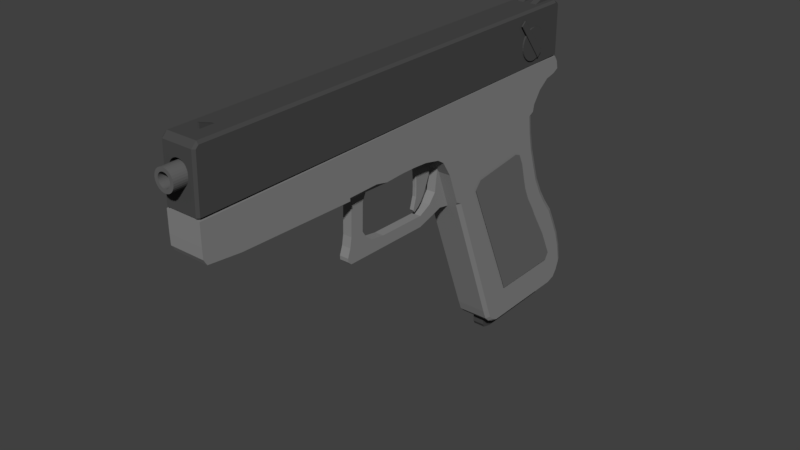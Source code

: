 # Source: Glock-18.blend  (saved by Blender 2.79.0; exported with 4.5.12 LTS)
import bpy
from mathutils import Matrix  # noqa: F401  (used for matrix-valued properties, if any)

bpy.ops.wm.read_factory_settings(use_empty=True)
scene = bpy.context.scene
scene.name = 'Scene'

# ---- collections
col_collection_1 = bpy.data.collections.new('Collection 1'); scene.collection.children.link(col_collection_1)

# ---- materials (node trees are filled in below, after node groups)
mat_material_006 = bpy.data.materials.new('Material.006')
mat_material_006.alpha_threshold = 0.0
mat_material_006.diffuse_color = (0.233, 0.233, 0.233, 1.0)
mat_material_006.roughness = 0.5
mat_material_005 = bpy.data.materials.new('Material.005')
mat_material_005.alpha_threshold = 0.0
mat_material_005.diffuse_color = (0.06372, 0.06372, 0.06372, 1.0)
mat_material_005.roughness = 0.5
mat_material_001 = bpy.data.materials.new('Material.001')
mat_material_001.alpha_threshold = 0.0
mat_material_001.diffuse_color = (0.1473, 0.1473, 0.1473, 1.0)
mat_material_001.roughness = 0.5
mat_material_004 = bpy.data.materials.new('Material.004')
mat_material_004.alpha_threshold = 0.0
mat_material_004.diffuse_color = (0.1237, 0.1237, 0.1237, 1.0)
mat_material_004.roughness = 0.5
mat_material_002 = bpy.data.materials.new('Material.002')
mat_material_002.alpha_threshold = 0.0
mat_material_002.diffuse_color = (0.06681, 0.06681, 0.06681, 1.0)
mat_material_002.roughness = 0.5
mat_material_003 = bpy.data.materials.new('Material.003')
mat_material_003.alpha_threshold = 0.0
mat_material_003.diffuse_color = (0.2396, 0.2396, 0.2396, 1.0)
mat_material_003.roughness = 0.5

# ---- material node trees

# ---- world
world_world = bpy.data.worlds.new('World'); scene.world = world_world
world_world.color = (0.05088, 0.05088, 0.05088)
world_world.use_sun_shadow = False
world_world.sun_shadow_jitter_overblur = 0.0
world_world.cycles.sampling_method = 'MANUAL'

# ---- meshes
me_cube_006 = bpy.data.meshes.new('Cube.006')
me_cube_006.from_pydata([(-0.2114, 0.9276, 0.2746), (-0.2114, 0.1059, 0.6707), (-0.2114, 0.1145, 1.551), (-0.2114, 1.617, 1.017), (0.2114, 0.1059, 0.6707), (0.2114, 0.9276, 0.2746), (0.2114, 1.617, 1.017), (0.2114, 0.1145, 1.551), (-0.2114, 0.9396, -0.5029), (-0.2114, 0.2557, -0.1154), (0.2114, 0.2557, -0.1154), (0.2114, 0.9396, -0.5029), (-0.2114, 0.7306, -1.405), (-0.2114, 0.1931, -1.052), (0.2114, 0.1931, -1.052), (0.2114, 0.7306, -1.405), (-0.2114, 0.5054, -2.175), (-0.2114, 0.08845, -1.83), (0.2114, 0.08845, -1.83), (0.2114, 0.5054, -2.175), (-0.2114, 0.1463, -3.001), (-0.2114, -0.107, -2.7), (0.2114, -0.107, -2.7), (0.2114, 0.1463, -3.001), (-0.2114, -0.05773, -3.302), (-0.2114, -0.2593, -3.009), (0.2114, -0.2593, -3.009), (0.2114, -0.05773, -3.302), (-0.2114, -0.5607, -3.906), (-0.2114, -0.6503, -3.794), (0.2114, -0.6503, -3.794), (0.2114, -0.5607, -3.906), (-0.2114, -0.6451, 1.033), (-0.1642, -0.7158, 1.067), (-0.2114, -1.133, 1.667), (-0.1642, -1.181, 1.672), (-0.1642, 1.749, -0.1216), (-0.2114, 1.703, -0.09905), (-0.1642, 2.163, 0.1474), (-0.2114, 2.139, 0.185), (0.1642, -0.7158, 1.067), (0.2114, -0.6451, 1.033), (0.1642, -1.181, 1.672), (0.2114, -1.133, 1.667), (0.2114, 1.703, -0.09905), (0.1642, 1.749, -0.1216), (0.2114, 2.139, 0.185), (0.1642, 2.163, 0.1474), (-0.2114, -0.3547, 0.2305), (-0.1642, -0.4282, 0.2721), (-0.1642, 1.624, -0.8905), (-0.2114, 1.577, -0.8643), (0.1642, -0.4282, 0.2721), (0.2114, -0.3547, 0.2305), (0.2114, 1.577, -0.8643), (0.1642, 1.624, -0.8905), (-0.2114, -0.2703, -0.7472), (-0.1642, -0.3444, -0.6985), (-0.1642, 1.268, -1.758), (-0.2114, 1.223, -1.728), (0.1642, -0.3444, -0.6985), (0.2114, -0.2703, -0.7472), (0.2114, 1.223, -1.728), (0.1642, 1.268, -1.758), (-0.2114, -0.2542, -1.547), (-0.1642, -0.3285, -1.486), (-0.1642, 0.9223, -2.519), (-0.2114, 0.88, -2.484), (0.1642, -0.3285, -1.486), (0.2114, -0.2542, -1.547), (0.2114, 0.88, -2.484), (0.1642, 0.9223, -2.519), (-0.2114, -0.2869, -2.486), (-0.1642, -0.3603, -2.398), (-0.1642, 0.3995, -3.303), (-0.2114, 0.363, -3.259), (0.1642, -0.3603, -2.398), (0.2114, -0.2869, -2.486), (0.2114, 0.363, -3.259), (0.1642, 0.3995, -3.303), (-0.2114, -0.3918, -2.817), (-0.1642, -0.461, -2.717), (-0.1642, 0.1439, -3.595), (-0.2114, 0.111, -3.547), (0.1642, -0.461, -2.717), (0.2114, -0.3918, -2.817), (0.2114, 0.111, -3.547), (0.1642, 0.1439, -3.595), (-0.1642, -0.74, -3.682), (-0.2114, -0.6678, -3.773), (-0.2114, -0.5073, -3.973), (-0.1642, -0.471, -4.018), (0.2114, -0.6678, -3.773), (0.1642, -0.74, -3.682), (0.1642, -0.471, -4.018), (0.2114, -0.5073, -3.973)], [], [(46, 47, 38, 39, 3, 6), (36, 45, 55, 50), (4, 41, 53, 10), (40, 33, 49, 52), (0, 37, 51, 8), (36, 38, 47, 45), (50, 55, 63, 58), (0, 3, 39, 37), (44, 46, 6, 5), (32, 1, 9, 48), (62, 15, 19, 70), (8, 51, 59, 12), (54, 11, 15, 62), (10, 53, 61, 14), (70, 19, 23, 78), (14, 61, 69, 18), (58, 63, 71, 66), (12, 59, 67, 16), (74, 79, 87, 82), (18, 69, 77, 22), (66, 71, 79, 74), (16, 67, 75, 20), (86, 27, 31, 95), (20, 75, 83, 24), (78, 23, 27, 86), (22, 77, 85, 26), (90, 91, 94, 95, 31, 28), (26, 85, 92, 30), (82, 87, 94, 91), (24, 83, 90, 28), (84, 81, 88, 93), (25, 24, 28, 29), (28, 31, 30, 29), (76, 73, 81, 84), (21, 20, 24, 25), (80, 25, 29, 89), (23, 22, 26, 27), (29, 30, 92, 93, 88, 89), (27, 26, 30, 31), (68, 65, 73, 76), (17, 16, 20, 21), (60, 57, 65, 68), (13, 12, 16, 17), (72, 21, 25, 80), (19, 18, 22, 23), (52, 49, 57, 60), (9, 8, 12, 13), (56, 13, 17, 64), (11, 10, 14, 15), (64, 17, 21, 72), (15, 14, 18, 19), (48, 9, 13, 56), (5, 4, 10, 11), (7, 2, 34, 35, 42, 43), (1, 0, 8, 9), (4, 7, 43, 41), (6, 3, 2, 7), (44, 5, 11, 54), (5, 6, 7, 4), (40, 42, 35, 33), (1, 2, 3, 0), (33, 35, 34, 32), (38, 36, 37, 39), (46, 44, 45, 47), (42, 40, 41, 43), (44, 54, 55, 45), (51, 37, 36, 50), (49, 33, 32, 48), (40, 52, 53, 41), (48, 56, 57, 49), (61, 53, 52, 60), (54, 62, 63, 55), (59, 51, 50, 58), (60, 68, 69, 61), (71, 63, 62, 70), (58, 66, 67, 59), (65, 57, 56, 64), (68, 76, 77, 69), (79, 71, 70, 78), (66, 74, 75, 67), (73, 65, 64, 72), (72, 80, 81, 73), (85, 77, 76, 84), (78, 86, 87, 79), (83, 75, 74, 82), (84, 93, 92, 85), (94, 87, 86, 95), (82, 91, 90, 83), (88, 81, 80, 89), (32, 34, 2, 1)])
me_cube_006.materials.append(mat_material_006)
me_cube_006.use_remesh_preserve_volume = False
me_cube_006.use_remesh_preserve_attributes = False
me_cube_006.use_mirror_vertex_groups = False
me_cube_006.update()
me_cube_003 = bpy.data.meshes.new('Cube.003')
me_cube_003.from_pydata([(-0.987, -0.775, -1.081), (-0.987, -0.9596, -1.031), (-0.987, 0.8904, -1.058), (-0.987, 0.9654, -1.002), (-0.7483, -0.775, -1.081), (-0.7483, -0.9596, -1.031), (-0.7483, 0.8904, -1.058), (-0.7483, 0.9654, -1.002), (-0.987, -0.9953, -0.9613), (-0.987, 0.9528, -0.9325), (-0.7483, -0.9953, -0.9613), (-0.7483, 0.9528, -0.9325), (-0.987, -0.997, -0.8404), (-0.987, 0.9049, -0.8115), (-0.7483, -0.997, -0.8404), (-0.7483, 0.9049, -0.8115), (-0.987, -0.998, -0.7777), (-0.987, 0.8405, -0.772), (-0.7483, -0.998, -0.7777), (-0.7483, 0.8405, -0.772), (-0.987, -0.999, -0.4546), (-0.987, 0.8395, -0.4488), (-0.7483, -0.999, -0.4546), (-0.7483, 0.8395, -0.4488), (-0.987, -2.117, 3.335), (-0.987, -0.6522, 3.614), (-0.7483, -2.117, 3.335), (-0.7483, -0.6522, 3.614)], [], [(0, 1, 3, 2), (2, 3, 7, 6), (6, 7, 5, 4), (4, 5, 1, 0), (2, 6, 4, 0), (3, 1, 8, 9), (8, 10, 14, 12), (1, 5, 10, 8), (7, 3, 9, 11), (5, 7, 11, 10), (14, 15, 19, 18), (11, 9, 13, 15), (10, 11, 15, 14), (9, 8, 12, 13), (16, 18, 22, 20), (13, 12, 16, 17), (12, 14, 18, 16), (15, 13, 17, 19), (23, 21, 25, 27), (19, 17, 21, 23), (18, 19, 23, 22), (17, 16, 20, 21), (27, 25, 24, 26), (22, 23, 27, 26), (21, 20, 24, 25), (20, 22, 26, 24)])
me_cube_003.materials.append(mat_material_005)
me_cube_003.use_remesh_preserve_volume = False
me_cube_003.use_remesh_preserve_attributes = False
me_cube_003.use_mirror_vertex_groups = False
me_cube_003.update()
me_cylinder_001 = bpy.data.meshes.new('Cylinder.001')
me_cylinder_001.from_pydata([(2.698, -2.338, 0.3701), (2.623, -2.15, 0.3701), (4.184, -2.327, 0.3701), (4.271, -2.19, 0.3701), (1.629, 0.1861, 0.3701), (3.012, 0.4284, 0.3701), (4.126, -1.89, 0.3701), (4.0, -1.628, 0.3701), (3.84, -1.372, 0.3701), (3.679, -1.11, 0.3701), (3.565, -0.8999, 0.3701), (3.393, -0.6265, 0.3701), (3.273, -0.3589, 0.3701), (3.193, -0.07976, 0.3701), (3.119, 0.2052, 0.3701), (1.714, -0.01303, 0.3701), (1.813, -0.2466, 0.3701), (1.912, -0.4802, 0.3701), (2.012, -0.7137, 0.3701), (2.111, -0.9473, 0.3701), (2.211, -1.181, 0.3701), (2.31, -1.414, 0.3701), (2.409, -1.648, 0.3701), (2.509, -1.882, 0.3701), (1.768, 0.3467, 0.3701), (2.885, 0.4793, 0.3701), (2.698, -2.338, -0.4084), (2.623, -2.15, -0.4084), (4.184, -2.327, -0.4084), (4.271, -2.19, -0.4084), (1.629, 0.1861, -0.4084), (3.012, 0.4284, -0.4084), (4.126, -1.89, -0.4084), (4.0, -1.628, -0.4084), (3.84, -1.372, -0.4084), (3.679, -1.11, -0.4084), (3.565, -0.8999, -0.4084), (3.393, -0.6265, -0.4084), (3.273, -0.3589, -0.4084), (3.193, -0.07976, -0.4084), (3.119, 0.2052, -0.4084), (1.714, -0.01303, -0.4084), (1.813, -0.2466, -0.4084), (1.912, -0.4802, -0.4084), (2.012, -0.7137, -0.4084), (2.111, -0.9473, -0.4084), (2.211, -1.181, -0.4084), (2.31, -1.414, -0.4084), (2.409, -1.648, -0.4084), (2.509, -1.882, -0.4084), (1.768, 0.3467, -0.4084), (2.885, 0.4793, -0.4084)], [], [(2, 3, 1, 0), (15, 14, 5, 4), (1, 3, 6, 23), (23, 6, 7, 22), (22, 7, 8, 21), (21, 8, 9, 20), (20, 9, 10, 19), (19, 10, 11, 18), (18, 11, 12, 17), (17, 12, 13, 16), (16, 13, 14, 15), (4, 5, 25, 24), (28, 29, 27, 26), (41, 40, 31, 30), (27, 29, 32, 49), (49, 32, 33, 48), (48, 33, 34, 47), (47, 34, 35, 46), (46, 35, 36, 45), (45, 36, 37, 44), (44, 37, 38, 43), (43, 38, 39, 42), (42, 39, 40, 41), (30, 31, 51, 50)])
me_cylinder_001.materials.append(mat_material_001)
me_cylinder_001.use_remesh_preserve_volume = False
me_cylinder_001.use_remesh_preserve_attributes = False
me_cylinder_001.use_mirror_vertex_groups = False
me_cylinder_001.update()
me_cylinder = bpy.data.meshes.new('Cylinder')
me_cylinder.from_pydata([(0.0, 1.0, -1.0), (0.0, 1.0, 30.83), (0.1951, 0.9808, -1.0), (0.1951, 0.9808, 30.83), (0.3827, 0.9239, -1.0), (0.3827, 0.9239, 30.83), (0.5556, 0.8315, -1.0), (0.5556, 0.8315, 30.83), (0.7071, 0.7071, -1.0), (0.7071, 0.7071, 30.83), (0.8315, 0.5556, -1.0), (0.8315, 0.5556, 30.83), (0.9239, 0.3827, -1.0), (0.9239, 0.3827, 30.83), (0.9808, 0.1951, -1.0), (0.9808, 0.1951, 30.83), (1.0, 7.55e-08, -1.0), (1.0, 1.465e-05, 30.83), (0.9808, -0.1951, -1.0), (0.9808, -0.1951, 1.0), (0.9239, -0.3827, -1.0), (0.9239, -0.3827, 1.0), (0.8315, -0.5556, -1.0), (0.8315, -0.5556, 1.0), (0.7071, -0.7071, -1.0), (0.7071, -0.7071, 1.0), (0.5556, -0.8315, -1.0), (0.5556, -0.8315, 1.0), (0.3827, -0.9239, -1.0), (0.3827, -0.9239, 1.0), (0.1951, -0.9808, -1.0), (0.1951, -0.9808, 1.0), (-3.258e-07, -1.0, -1.0), (-3.258e-07, -1.0, 1.0), (-0.1951, -0.9808, -1.0), (-0.1951, -0.9808, 1.0), (-0.3827, -0.9239, -1.0), (-0.3827, -0.9239, 1.0), (-0.5556, -0.8315, -1.0), (-0.5556, -0.8315, 1.0), (-0.7071, -0.7071, -1.0), (-0.7071, -0.7071, 1.0), (-0.8315, -0.5556, -1.0), (-0.8315, -0.5556, 1.0), (-0.9239, -0.3827, -1.0), (-0.9239, -0.3827, 1.0), (-0.9808, -0.1951, -1.0), (-0.9808, -0.1951, 1.0), (-1.0, 9.656e-07, -1.0), (-1.0, 1.554e-05, 30.83), (-0.9808, 0.1951, -1.0), (-0.9808, 0.1951, 30.83), (-0.9239, 0.3827, -1.0), (-0.9239, 0.3827, 30.83), (-0.8315, 0.5556, -1.0), (-0.8315, 0.5556, 30.83), (-0.7071, 0.7071, -1.0), (-0.7071, 0.7071, 30.83), (-0.5556, 0.8315, -1.0), (-0.5556, 0.8315, 30.83), (-0.3827, 0.9239, -1.0), (-0.3827, 0.9239, 30.83), (-0.1951, 0.9808, -1.0), (-0.1951, 0.9808, 30.83), (4.214e-08, 0.6451, -1.0), (0.1259, 0.6327, -1.0), (0.2469, 0.596, -1.0), (0.3584, 0.5364, -1.0), (0.4562, 0.4562, -1.0), (0.5364, 0.3584, -1.0), (0.596, 0.2469, -1.0), (0.6327, 0.1259, -1.0), (0.6451, 1.498e-07, -1.0), (0.6327, -0.1259, -1.0), (0.596, -0.2469, -1.0), (0.5364, -0.3584, -1.0), (0.4562, -0.4562, -1.0), (0.3584, -0.5364, -1.0), (0.2469, -0.596, -1.0), (0.1259, -0.6327, -1.0), (-1.681e-07, -0.6451, -1.0), (-0.1259, -0.6327, -1.0), (-0.2469, -0.596, -1.0), (-0.3584, -0.5364, -1.0), (-0.4562, -0.4562, -1.0), (-0.5364, -0.3584, -1.0), (-0.596, -0.2469, -1.0), (-0.6327, -0.1259, -1.0), (-0.6451, 7.241e-07, -1.0), (-0.6327, 0.1259, -1.0), (-0.596, 0.2469, -1.0), (-0.5364, 0.3584, -1.0), (-0.4562, 0.4562, -1.0), (-0.3584, 0.5364, -1.0), (-0.2469, 0.596, -1.0), (-0.1259, 0.6327, -1.0), (8.615e-06, 0.6451, 33.28), (0.1259, 0.6327, 33.28), (0.2469, 0.596, 33.28), (0.3584, 0.5364, 33.28), (0.4562, 0.4562, 33.28), (0.5364, 0.3584, 33.28), (0.596, 0.2469, 33.28), (0.6327, 0.1259, 33.28), (0.6451, 1.498e-07, 33.28), (0.6327, -0.1259, 33.28), (0.596, -0.2469, 33.28), (0.5364, -0.3584, 33.28), (0.4562, -0.4562, 33.28), (0.3584, -0.5364, 33.28), (0.2469, -0.596, 33.28), (0.1259, -0.6327, 33.28), (8.405e-06, -0.6451, 33.28), (-0.1258, -0.6327, 33.28), (-0.2469, -0.596, 33.28), (-0.3584, -0.5364, 33.28), (-0.4562, -0.4562, 33.28), (-0.5364, -0.3584, 33.28), (-0.596, -0.2469, 33.28), (-0.6327, -0.1259, 33.28), (-0.6451, 7.241e-07, 33.28), (-0.6327, 0.1259, 33.28), (-0.596, 0.2469, 33.28), (-0.5364, 0.3584, 33.28), (-0.4562, 0.4562, 33.28), (-0.3584, 0.5364, 33.28), (-0.2469, 0.596, 33.28), (-0.1258, 0.6327, 33.28)], [], [(0, 1, 3, 2), (2, 3, 5, 4), (4, 5, 7, 6), (6, 7, 9, 8), (8, 9, 11, 10), (10, 11, 13, 12), (12, 13, 15, 14), (14, 15, 17, 16), (16, 17, 19, 18), (18, 19, 21, 20), (20, 21, 23, 22), (22, 23, 25, 24), (24, 25, 27, 26), (26, 27, 29, 28), (28, 29, 31, 30), (30, 31, 33, 32), (32, 33, 35, 34), (34, 35, 37, 36), (36, 37, 39, 38), (38, 39, 41, 40), (40, 41, 43, 42), (42, 43, 45, 44), (44, 45, 47, 46), (46, 47, 49, 48), (48, 49, 51, 50), (50, 51, 53, 52), (52, 53, 55, 54), (54, 55, 57, 56), (56, 57, 59, 58), (58, 59, 61, 60), (3, 1, 63, 61, 59, 57, 55, 53, 51, 49, 47, 45, 43, 41, 39, 37, 35, 33, 31, 29, 27, 25, 23, 21, 19, 17, 15, 13, 11, 9, 7, 5), (60, 61, 63, 62), (62, 63, 1, 0), (18, 20, 74, 73), (89, 90, 122, 121), (36, 38, 83, 82), (54, 56, 92, 91), (10, 12, 70, 69), (28, 30, 79, 78), (46, 48, 88, 87), (2, 4, 66, 65), (20, 22, 75, 74), (38, 40, 84, 83), (56, 58, 93, 92), (12, 14, 71, 70), (30, 32, 80, 79), (48, 50, 89, 88), (4, 6, 67, 66), (22, 24, 76, 75), (40, 42, 85, 84), (58, 60, 94, 93), (14, 16, 72, 71), (32, 34, 81, 80), (50, 52, 90, 89), (6, 8, 68, 67), (24, 26, 77, 76), (42, 44, 86, 85), (60, 62, 95, 94), (16, 18, 73, 72), (34, 36, 82, 81), (52, 54, 91, 90), (8, 10, 69, 68), (26, 28, 78, 77), (44, 46, 87, 86), (0, 2, 65, 64), (62, 0, 64, 95), (96, 97, 98, 99, 100, 101, 102, 103, 104, 105, 106, 107, 108, 109, 110, 111, 112, 113, 114, 115, 116, 117, 118, 119, 120, 121, 122, 123, 124, 125, 126, 127), (76, 77, 109, 108), (90, 91, 123, 122), (77, 78, 110, 109), (64, 65, 97, 96), (91, 92, 124, 123), (78, 79, 111, 110), (65, 66, 98, 97), (92, 93, 125, 124), (79, 80, 112, 111), (66, 67, 99, 98), (93, 94, 126, 125), (80, 81, 113, 112), (67, 68, 100, 99), (94, 95, 127, 126), (81, 82, 114, 113), (68, 69, 101, 100), (95, 64, 96, 127), (82, 83, 115, 114), (69, 70, 102, 101), (83, 84, 116, 115), (70, 71, 103, 102), (84, 85, 117, 116), (71, 72, 104, 103), (85, 86, 118, 117), (72, 73, 105, 104), (86, 87, 119, 118), (73, 74, 106, 105), (87, 88, 120, 119), (74, 75, 107, 106), (88, 89, 121, 120), (75, 76, 108, 107)])
me_cylinder.materials.append(mat_material_004)
me_cylinder.use_remesh_preserve_volume = False
me_cylinder.use_remesh_preserve_attributes = False
me_cylinder.use_mirror_vertex_groups = False
me_cylinder.update()
me_cube_002 = bpy.data.meshes.new('Cube.002')
me_cube_002.from_pydata([(0.1947, 1.038, -0.4519), (0.1909, 1.038, -0.4139), (0.1799, 1.038, -0.3774), (0.1619, 1.038, -0.3437), (0.1377, 1.038, -0.3142), (0.1082, 1.038, -0.29), (0.0745, 1.038, -0.272), (0.03798, 1.038, -0.2609), (-4.602e-08, 1.038, -0.2572), (-0.03798, -4.768, -0.2609), (-0.0745, -4.768, -0.272), (-0.1082, -4.768, -0.29), (-0.1377, -4.768, -0.3142), (-0.1619, -4.768, -0.3437), (-0.1799, -4.768, -0.3774), (-0.1909, -4.768, -0.4139), (-0.1947, -4.768, -0.4519), (-0.1909, -4.768, -0.4898), (-0.1799, -4.768, -0.5264), (-0.1619, -4.768, -0.56), (-0.1377, -4.768, -0.5895), (-0.1082, -4.768, -0.6137), (-0.0745, -4.768, -0.6317), (-0.03798, -4.768, -0.6428), (9.786e-08, 1.038, -0.6465), (0.03798, 1.038, -0.6428), (0.0745, 1.038, -0.6317), (0.1082, 1.038, -0.6137), (0.1377, 1.038, -0.5895), (0.1619, 1.038, -0.56), (0.1799, 1.038, -0.5264), (0.1909, 1.038, -0.4898), (-0.3374, -4.853, -1.069), (-0.3374, 3.809, -1.0), (0.3374, -4.853, -1.069), (0.3374, 3.809, -1.0), (-0.03798, -4.926, -0.2609), (-0.1082, -4.927, -0.29), (-0.0745, -4.927, -0.272), (-0.1799, -4.934, -0.5264), (-0.1082, -4.937, -0.6137), (-0.1619, -4.935, -0.56), (-0.1909, -4.933, -0.4898), (-0.1799, -4.93, -0.3774), (-0.1909, -4.931, -0.4139), (-0.0745, -4.937, -0.6317), (-0.1377, -4.928, -0.3142), (-0.1619, -4.929, -0.3437), (-0.1377, -4.936, -0.5895), (-0.03798, -4.937, -0.6428), (1.372e-07, -4.926, -0.2572), (0.1082, -4.937, -0.6137), (0.0745, -4.937, -0.6317), (0.03798, -4.926, -0.2609), (2.814e-07, -4.938, -0.6465), (-0.1947, -4.932, -0.4519), (0.1377, -4.928, -0.3142), (0.1619, -4.929, -0.3437), (0.1909, -4.931, -0.4139), (0.1947, -4.932, -0.4519), (0.1082, -4.927, -0.29), (0.1799, -4.934, -0.5264), (0.1909, -4.933, -0.4898), (0.03798, -4.937, -0.6428), (0.1799, -4.93, -0.3774), (0.1377, -4.936, -0.5895), (0.0745, -4.927, -0.272), (0.1619, -4.935, -0.56), (-0.3153, 3.394, -0.5904), (0.3677, 3.394, -0.5904), (-0.3153, 3.387, -0.6519), (0.3677, 3.387, -0.6519), (-0.3153, 3.37, -0.7111), (0.3677, 3.37, -0.7111), (-0.3153, 3.34, -0.7656), (0.3677, 3.34, -0.7656), (-0.3153, 3.301, -0.8134), (0.3677, 3.301, -0.8134), (-0.3153, 3.253, -0.8526), (0.3677, 3.253, -0.8526), (-0.3153, 3.199, -0.8818), (0.3677, 3.199, -0.8818), (-0.3153, 3.14, -0.8997), (0.3677, 3.14, -0.8997), (-0.3153, 3.078, -0.9058), (0.3677, 3.078, -0.9058), (-0.3153, 3.017, -0.8997), (0.3677, 3.017, -0.8997), (-0.3153, 2.958, -0.8818), (0.3677, 2.958, -0.8818), (-0.3153, 2.903, -0.8526), (0.3677, 2.903, -0.8526), (-0.3153, 2.855, -0.8134), (0.3677, 2.855, -0.8134), (-0.3153, 2.816, -0.7656), (0.3677, 2.816, -0.7656), (-0.3153, 2.787, -0.7111), (0.3677, 2.787, -0.7111), (-0.3153, 2.769, -0.6519), (0.3677, 2.769, -0.6519), (-0.3153, 2.763, -0.5904), (0.3677, 2.763, -0.5904), (-0.3153, 2.769, -0.5289), (0.3677, 2.769, -0.5289), (-0.3153, 2.787, -0.4697), (0.3677, 2.787, -0.4697), (-0.3153, 2.816, -0.4152), (0.3677, 2.816, -0.4152), (-0.3153, 2.855, -0.3674), (0.3677, 2.855, -0.3674), (-0.3153, 2.903, -0.3282), (0.3677, 2.903, -0.3282), (-0.3153, 2.958, -0.2991), (0.3677, 2.958, -0.2991), (-0.3153, 3.017, -0.2811), (0.3677, 3.017, -0.2811), (-0.3153, 3.078, -0.2751), (0.3677, 3.078, -0.2751), (-0.3153, 3.14, -0.2811), (0.3677, 3.14, -0.2811), (-0.3153, 3.199, -0.2991), (0.3677, 3.199, -0.2991), (-0.3153, 3.253, -0.3282), (0.3677, 3.253, -0.3282), (-0.3153, 3.301, -0.3674), (0.3677, 3.301, -0.3674), (-0.3153, 3.34, -0.4152), (0.3677, 3.34, -0.4152), (-0.3153, 3.37, -0.4697), (0.3677, 3.37, -0.4697), (-0.3153, 3.387, -0.5289), (0.3677, 3.387, -0.5289), (0.3652, 3.22, -0.8744), (0.3652, 2.663, -0.1666), (0.3652, 3.323, -0.7742), (0.3652, 2.754, -0.08648), (0.3879, 3.22, -0.8744), (0.3879, 2.663, -0.1666), (0.3879, 3.323, -0.7742), (0.3879, 2.754, -0.08648), (0.2024, 3.809, -1.0), (0.06748, 3.809, -1.0), (-0.06748, 3.809, -1.0), (-0.2024, 3.809, -1.0), (-0.2024, 3.809, 0.05973), (-0.06748, 3.809, 0.05973), (0.06748, 3.809, 0.05973), (0.2024, 3.809, 0.05973), (-0.2024, -4.853, -1.069), (-0.06748, -4.853, -1.069), (0.06748, -4.853, -1.069), (0.2024, -4.853, -1.069), (0.2024, -4.825, 0.03665), (0.06748, -4.825, 0.03665), (-0.06748, -4.825, 0.03665), (-0.2024, -4.825, 0.03665), (-0.2024, -4.95, -1.067), (-0.06748, -4.95, -1.067), (0.06748, -4.95, -1.067), (0.2024, -4.95, -1.067), (0.2024, -4.921, -0.05775), (0.06748, -4.921, -0.05775), (-0.06748, -4.921, -0.05775), (-0.2024, -4.921, -0.05775), (0.2024, 3.934, -1.0), (0.06748, 3.934, -1.0), (-0.06748, 3.934, -1.0), (-0.2024, 3.934, -1.0), (-0.2024, 3.927, -0.01642), (-0.06748, 3.927, -0.01642), (0.06748, 3.927, -0.01642), (0.2024, 3.927, -0.01642), (-0.3374, 3.34, -1.004), (0.3374, 3.34, -1.004), (0.2024, 3.342, 0.05848), (0.06748, 3.342, 0.05848), (-0.06748, 3.342, 0.05848), (-0.2024, 3.342, 0.05848), (-0.2024, 3.34, -1.004), (-0.06748, 3.34, -1.004), (0.06748, 3.34, -1.004), (0.2024, 3.34, -1.004), (-0.2024, 3.809, 0.2259), (-0.06748, 3.809, 0.2259), (0.06748, 3.809, 0.2259), (0.2024, 3.809, 0.2259), (0.2024, 3.341, 0.05566), (0.06748, 3.341, 0.05566), (-0.06748, 3.341, 0.05566), (-0.2024, 3.341, 0.05566), (-0.3374, -4.555, -1.067), (0.2024, -4.527, 0.03745), (0.06748, -4.527, 0.03745), (-0.06748, -4.527, 0.03745), (-0.2024, -4.527, 0.03745), (-0.2024, -4.555, -1.067), (-0.06748, -4.555, -1.067), (0.06748, -4.555, -1.067), (0.2024, -4.555, -1.067), (0.3374, -4.555, -1.067), (0.3374, -4.29, -1.065), (-0.3374, -4.29, -1.065), (0.2024, -4.263, 0.03815), (0.06748, -4.263, 0.03815), (-0.06748, -4.263, 0.03815), (-0.2024, -4.263, 0.03815), (-0.2024, -4.29, -1.065), (-0.06748, -4.29, -1.065), (0.06748, -4.29, -1.065), (0.2024, -4.29, -1.065), (0.02249, 3.809, -1.0), (-0.02249, 3.809, -1.0), (-0.02249, 3.809, 0.05973), (0.02249, 3.809, 0.05973), (-0.02249, -4.853, -1.069), (0.02249, -4.853, -1.069), (0.02249, -4.825, 0.03665), (-0.02249, -4.825, 0.03665), (-0.02249, -4.95, -1.067), (0.02249, -4.95, -1.067), (0.02249, -4.921, -0.05775), (-0.02249, -4.921, -0.05775), (0.02249, 3.934, -1.0), (-0.02249, 3.934, -1.0), (-0.02249, 3.927, -0.01642), (0.02249, 3.927, -0.01642), (0.02249, 3.34, -1.004), (-0.02249, 3.34, -1.004), (-0.02249, 3.342, 0.05848), (0.02249, 3.342, 0.05848), (0.02249, -4.555, -1.067), (-0.02249, -4.555, -1.067), (-0.02249, -4.527, 0.03745), (0.02249, -4.527, 0.03745), (-0.02249, -4.263, 0.03815), (0.02249, -4.263, 0.03815), (0.02249, -4.29, -1.065), (-0.02249, -4.29, -1.065), (-0.02249, -4.527, 0.128), (0.02249, -4.527, 0.128), (-0.02249, -4.264, 0.03756), (0.02249, -4.264, 0.03756), (-0.2956, -4.825, 0.03665), (-0.3374, -4.826, -0.01116), (-0.2956, 3.809, 0.05973), (-0.3374, 3.809, 0.01192), (0.2956, -4.825, 0.03665), (0.3374, -4.826, -0.01116), (0.2956, 3.809, 0.05973), (0.3374, 3.809, 0.01192), (-0.2956, -4.95, -1.067), (-0.3374, -4.908, -1.068), (-0.2956, -4.921, -0.05775), (-0.3374, -4.879, -0.0634), (0.3374, -4.908, -1.068), (0.2956, -4.95, -1.067), (0.3374, -4.879, -0.0634), (0.2956, -4.921, -0.05775), (-0.3374, 3.892, -1.0), (-0.2956, 3.934, -1.0), (-0.3374, 3.885, -0.03725), (-0.2956, 3.927, -0.01642), (0.2956, 3.934, -1.0), (0.3374, 3.892, -1.0), (0.3374, 3.885, -0.03725), (0.2956, 3.927, -0.01642), (-0.3374, 3.342, 0.01067), (-0.2956, 3.342, 0.05848), (0.2956, 3.342, 0.05848), (0.3374, 3.342, 0.01067), (0.3374, -4.528, -0.01037), (0.2956, -4.527, 0.03745), (-0.2956, -4.527, 0.03745), (-0.3374, -4.528, -0.01037), (-0.3374, -4.264, -0.009661), (-0.2956, -4.263, 0.03815), (0.3374, -4.264, -0.009661), (0.2956, -4.263, 0.03815)], [], [(1, 2, 3, 4, 5, 6, 7, 8, 9, 10, 11, 12, 13, 14, 15, 16, 17, 18, 19, 20, 21, 22, 23, 24, 25, 26, 27, 28, 29, 30, 31, 0), (33, 245, 260, 258), (35, 249, 269, 173), (34, 247, 256, 254), (194, 272, 242, 155), (198, 199, 34, 151), (155, 242, 252, 163), (32, 148, 156, 250, 251), (259, 261, 168, 167), (144, 244, 267, 177), (246, 152, 160, 257), (35, 140, 164, 262, 263), (244, 144, 168, 261), (147, 248, 265, 171), (164, 171, 265, 262), (36, 9, 8, 50), (46, 12, 11, 37), (37, 11, 10, 38), (63, 25, 24, 54), (53, 7, 6, 66), (50, 8, 7, 53), (60, 5, 4, 56), (59, 0, 31, 62), (42, 17, 16, 55), (51, 27, 26, 52), (55, 16, 15, 44), (62, 31, 30, 61), (56, 4, 3, 57), (41, 19, 18, 39), (57, 3, 2, 64), (47, 13, 12, 46), (67, 29, 28, 65), (52, 26, 25, 63), (43, 14, 13, 47), (48, 20, 19, 41), (45, 22, 21, 40), (66, 6, 5, 60), (58, 1, 0, 59), (54, 24, 23, 49), (38, 10, 9, 36), (39, 18, 17, 42), (61, 30, 29, 67), (64, 2, 1, 58), (44, 15, 14, 43), (49, 23, 22, 45), (65, 28, 27, 51), (151, 34, 254, 255, 159), (40, 21, 20, 48), (68, 69, 71, 70), (70, 71, 73, 72), (72, 73, 75, 74), (74, 75, 77, 76), (76, 77, 79, 78), (78, 79, 81, 80), (80, 81, 83, 82), (82, 83, 85, 84), (84, 85, 87, 86), (86, 87, 89, 88), (88, 89, 91, 90), (90, 91, 93, 92), (92, 93, 95, 94), (94, 95, 97, 96), (96, 97, 99, 98), (98, 99, 101, 100), (100, 101, 103, 102), (102, 103, 105, 104), (104, 105, 107, 106), (106, 107, 109, 108), (108, 109, 111, 110), (110, 111, 113, 112), (112, 113, 115, 114), (114, 115, 117, 116), (116, 117, 119, 118), (118, 119, 121, 120), (120, 121, 123, 122), (122, 123, 125, 124), (124, 125, 127, 126), (126, 127, 129, 128), (71, 69, 131, 129, 127, 125, 123, 121, 119, 117, 115, 113, 111, 109, 107, 105, 103, 101, 99, 97, 95, 93, 91, 89, 87, 85, 83, 81, 79, 77, 75, 73), (128, 129, 131, 130), (130, 131, 69, 68), (68, 70, 72, 74, 76, 78, 80, 82, 84, 86, 88, 90, 92, 94, 96, 98, 100, 102, 104, 106, 108, 110, 112, 114, 116, 118, 120, 122, 124, 126, 128, 130), (132, 133, 135, 134), (134, 135, 139, 138), (138, 139, 137, 136), (136, 137, 133, 132), (134, 138, 136, 132), (139, 135, 133, 137), (177, 267, 275, 205), (140, 141, 165, 164), (211, 142, 166, 223), (142, 143, 167, 166), (143, 33, 258, 259, 167), (167, 168, 169, 166), (222, 225, 170, 165), (165, 170, 171, 164), (248, 147, 174, 268), (152, 153, 161, 160), (217, 154, 162, 221), (154, 155, 163, 162), (252, 55, 44, 43, 47, 46, 37, 38, 36, 50, 53, 66, 60, 56, 57, 64, 58, 59, 257, 160, 161, 220, 221, 162, 163), (148, 149, 157, 156), (215, 150, 158, 219), (150, 151, 159, 158), (199, 270, 247, 34), (191, 192, 153, 152), (232, 193, 154, 217), (193, 194, 155, 154), (190, 195, 148, 32), (195, 196, 149, 148), (230, 197, 150, 215), (197, 198, 151, 150), (271, 191, 152, 246), (144, 145, 169, 168), (213, 146, 170, 225), (146, 147, 171, 170), (141, 140, 181, 180), (210, 141, 180, 226), (143, 142, 179, 178), (33, 143, 178, 172), (144, 177, 189, 182), (212, 145, 176, 228), (175, 174, 186, 187), (249, 35, 263, 264), (172, 266, 245, 33), (140, 35, 173, 181), (255, 257, 59, 62, 61, 67, 65, 51, 52, 63, 54, 49, 45, 40, 48, 41, 39, 42, 55, 252, 250, 156, 157, 218, 219, 158, 159), (268, 174, 202, 277), (183, 182, 189, 188), (185, 184, 187, 186), (177, 176, 188, 189), (146, 175, 187, 184), (176, 145, 183, 188), (174, 147, 185, 186), (147, 146, 184, 185), (145, 144, 182, 183), (243, 32, 251, 253), (208, 209, 198, 197), (236, 208, 197, 230), (206, 207, 196, 195), (201, 206, 195, 190), (204, 205, 194, 193), (234, 204, 193, 232), (202, 203, 192, 191), (190, 273, 274, 201), (209, 200, 199, 198), (277, 202, 191, 271), (200, 276, 270, 199), (181, 173, 200, 209), (201, 274, 266, 172), (173, 269, 276, 200), (174, 175, 203, 202), (228, 176, 204, 234), (176, 177, 205, 204), (172, 178, 206, 201), (178, 179, 207, 206), (226, 180, 208, 236), (180, 181, 209, 208), (205, 275, 272, 194), (179, 227, 237, 207), (227, 226, 236, 237), (175, 229, 235, 203), (229, 228, 234, 235), (203, 235, 233, 192), (235, 234, 240, 241), (207, 237, 231, 196), (237, 236, 230, 231), (146, 213, 229, 175), (213, 212, 228, 229), (142, 211, 227, 179), (211, 210, 226, 227), (145, 212, 224, 169), (212, 213, 225, 224), (196, 231, 214, 149), (231, 230, 215, 214), (192, 233, 216, 153), (233, 232, 217, 216), (149, 214, 218, 157), (214, 215, 219, 218), (153, 216, 220, 161), (216, 217, 221, 220), (166, 169, 224, 223), (223, 224, 225, 222), (141, 210, 222, 165), (210, 211, 223, 222), (241, 240, 238, 239), (232, 233, 239, 238), (233, 235, 241, 239), (234, 232, 238, 240), (267, 244, 245, 266), (271, 246, 247, 270), (250, 252, 253, 251), (257, 255, 254, 256), (252, 242, 243, 253), (256, 247, 246, 257), (261, 259, 258, 260), (264, 263, 262, 265), (249, 264, 265, 248), (260, 245, 244, 261), (275, 267, 266, 274), (248, 268, 269, 249), (277, 271, 270, 276), (242, 272, 273, 243), (272, 275, 274, 273), (268, 277, 276, 269), (32, 243, 273, 190)])
me_cube_002.materials.append(mat_material_002)
me_cube_002.use_remesh_preserve_volume = False
me_cube_002.use_remesh_preserve_attributes = False
me_cube_002.use_mirror_vertex_groups = False
me_cube_002.update()
me_cube_001 = bpy.data.meshes.new('Cube.001')
me_cube_001.from_pydata([(-1.0, -3.716, 2.959), (1.0, -3.716, 2.959), (1.0, -3.157, 1.831), (1.0, -3.376, 2.426), (-1.0, -3.376, 2.426), (-1.0, -3.157, 1.831), (-1.0, -3.611, 4.783), (-1.0, 1.089, 4.827), (1.0, -3.611, 4.783), (1.0, 1.089, 4.827), (-1.0, 1.175, 3.41), (-1.0, 1.476, 3.836), (-1.0, 1.874, 4.128), (-1.0, 2.26, 4.213), (1.0, 2.26, 4.213), (1.0, 1.874, 4.128), (1.0, 1.476, 3.836), (1.0, 1.175, 3.41), (1.0, -3.608, 4.449), (1.0, -3.604, 4.096), (1.0, -3.601, 3.743), (1.0, -3.598, 3.391), (-1.0, -3.598, 3.391), (-1.0, -3.601, 3.743), (-1.0, -3.604, 4.096), (-1.0, -3.608, 4.449), (-1.0, 2.476, 4.33), (-1.0, 2.415, 4.605), (-1.0, 2.28, 4.807), (-1.0, -3.608, 4.526), (-1.0, -3.609, 4.609), (-1.0, -3.61, 4.693), (1.0, 2.28, 4.807), (1.0, 2.415, 4.605), (1.0, 2.476, 4.33), (1.0, -3.61, 4.693), (1.0, -3.609, 4.609), (1.0, -3.608, 4.526), (-1.0, -11.96, 3.323), (1.0, -11.96, 3.323), (-1.0, -13.22, 4.66), (1.0, -13.22, 4.66), (1.0, -13.22, 4.326), (1.0, -13.22, 3.973), (1.0, -13.21, 3.621), (1.0, -13.1, 3.438), (-1.0, -13.1, 3.438), (-1.0, -13.21, 3.621), (-1.0, -13.22, 3.973), (-1.0, -13.22, 4.326), (-1.0, -13.22, 4.403), (-1.0, -13.22, 4.487), (-1.0, -13.22, 4.57), (1.0, -13.22, 4.57), (1.0, -13.22, 4.487), (1.0, -13.22, 4.403), (1.0, -6.808, 4.055), (1.0, -3.604, 4.096), (1.0, -6.811, 4.408), (1.0, -3.608, 4.449), (1.0, -3.608, 4.526), (1.0, -6.812, 4.485), (-1.0, -6.811, 4.408), (-1.0, -3.608, 4.449), (-1.0, -3.604, 4.096), (-1.0, -6.808, 4.055), (-1.0, -6.814, 4.652), (-1.0, -3.61, 4.693), (-1.0, -3.609, 4.609), (-1.0, -6.813, 4.568), (-1.0, -3.611, 4.783), (-1.0, -6.815, 4.742), (1.0, -6.815, 4.742), (1.0, -3.611, 4.783), (1.0, -6.805, 3.702), (1.0, -3.601, 3.743), (1.0, -3.716, 2.959), (0.2884, -6.798, 2.979), (-0.2884, -6.798, 2.979), (-1.0, -3.716, 2.959), (1.0, -6.802, 3.35), (1.0, -3.598, 3.391), (1.0, -6.814, 4.652), (1.0, -3.61, 4.693), (-1.0, -6.802, 3.35), (-1.0, -3.598, 3.391), (1.0, -6.813, 4.568), (1.0, -3.609, 4.609), (-1.0, -6.812, 4.485), (-1.0, -3.608, 4.526), (-1.0, -6.805, 3.702), (-1.0, -3.601, 3.743), (1.0, -6.218, 4.063), (1.0, -5.684, 4.069), (1.0, -5.15, 4.076), (1.0, -4.616, 4.083), (1.0, -4.082, 4.09), (1.0, -6.221, 4.415), (1.0, -5.687, 4.422), (1.0, -5.153, 4.429), (1.0, -4.619, 4.436), (1.0, -4.085, 4.442), (1.0, -4.086, 4.52), (1.0, -4.62, 4.513), (1.0, -5.154, 4.506), (1.0, -5.688, 4.499), (1.0, -6.222, 4.492), (-1.0, -6.221, 4.415), (-1.0, -5.687, 4.422), (-1.0, -5.153, 4.429), (-1.0, -4.619, 4.436), (-1.0, -4.085, 4.442), (-1.0, -4.082, 4.09), (-1.0, -4.616, 4.083), (-1.0, -5.15, 4.076), (-1.0, -5.684, 4.069), (-1.0, -6.218, 4.063), (-1.0, -6.224, 4.66), (-1.0, -5.69, 4.666), (-1.0, -5.156, 4.673), (-1.0, -4.622, 4.68), (-1.0, -4.088, 4.687), (-1.0, -4.087, 4.603), (-1.0, -4.621, 4.596), (-1.0, -5.155, 4.59), (-1.0, -5.689, 4.583), (-1.0, -6.223, 4.576), (-1.0, -4.089, 4.777), (-1.0, -4.623, 4.77), (-1.0, -5.156, 4.763), (-1.0, -5.69, 4.756), (-1.0, -6.224, 4.749), (1.0, -6.224, 4.749), (1.0, -5.69, 4.756), (1.0, -5.156, 4.763), (1.0, -4.623, 4.77), (1.0, -4.089, 4.777), (1.0, -6.215, 3.71), (1.0, -5.681, 3.717), (1.0, -5.147, 3.724), (1.0, -4.613, 3.73), (1.0, -4.079, 3.737), (1.0, -3.975, 3.123), (1.0, -4.57, 3.25), (1.0, -5.104, 3.28), (1.0, -5.637, 3.285), (1.0, -6.354, 3.254), (-1.0, -6.354, 3.254), (-1.0, -5.637, 3.285), (-1.0, -5.104, 3.28), (-1.0, -4.57, 3.25), (-1.0, -3.975, 3.123), (1.0, -6.211, 3.357), (1.0, -5.677, 3.364), (1.0, -5.143, 3.371), (1.0, -4.61, 3.378), (1.0, -4.076, 3.385), (1.0, -6.224, 4.66), (1.0, -5.69, 4.666), (1.0, -5.156, 4.673), (1.0, -4.622, 4.68), (1.0, -4.088, 4.687), (-1.0, -6.211, 3.357), (-1.0, -5.677, 3.364), (-1.0, -5.143, 3.371), (-1.0, -4.61, 3.378), (-1.0, -4.076, 3.385), (1.0, -6.223, 4.576), (1.0, -5.689, 4.583), (1.0, -5.155, 4.59), (1.0, -4.621, 4.596), (1.0, -4.087, 4.603), (-1.0, -6.222, 4.492), (-1.0, -5.688, 4.499), (-1.0, -5.154, 4.506), (-1.0, -4.62, 4.513), (-1.0, -4.086, 4.52), (-1.0, -6.215, 3.71), (-1.0, -5.681, 3.717), (-1.0, -5.147, 3.724), (-1.0, -4.613, 3.73), (-1.0, -4.079, 3.737), (1.0, -7.93, 4.471), (-1.0, -7.926, 4.041), (-1.0, -7.931, 4.554), (-1.0, -7.933, 4.728), (1.0, -7.916, 3.232), (1.0, -7.926, 4.041), (1.0, -7.93, 4.393), (-1.0, -7.93, 4.393), (-1.0, -7.932, 4.638), (1.0, -7.933, 4.728), (1.0, -7.923, 3.688), (-1.0, -7.916, 3.232), (1.0, -7.92, 3.335), (1.0, -7.932, 4.638), (-1.0, -7.92, 3.335), (1.0, -7.931, 4.554), (-1.0, -7.93, 4.471), (-1.0, -7.923, 3.688), (1.0, -7.622, 4.045), (1.0, -7.625, 4.397), (-1.0, -7.625, 4.397), (-1.0, -7.628, 4.642), (1.0, -7.629, 4.731), (1.0, -7.619, 3.692), (-0.2884, -7.405, 2.956), (1.0, -7.616, 3.339), (1.0, -7.628, 4.642), (-1.0, -7.616, 3.339), (1.0, -7.627, 4.558), (-1.0, -7.626, 4.474), (-1.0, -7.619, 3.692), (1.0, -7.626, 4.474), (-1.0, -7.622, 4.045), (-1.0, -7.627, 4.558), (-1.0, -7.629, 4.731), (0.2884, -7.405, 2.956), (0.2673, -6.911, 2.699), (-0.2673, -6.911, 2.699), (-0.2673, -7.396, 2.713), (0.2673, -7.396, 2.713), (0.2673, -6.938, 1.75), (-0.2673, -6.938, 1.75), (-0.2673, -7.424, 1.764), (0.2673, -7.424, 1.764), (0.2673, -6.79, 1.53), (-0.2673, -6.79, 1.53), (-0.2673, -7.482, 1.422), (0.2673, -7.482, 1.422), (0.2673, -6.553, 1.343), (-0.2673, -6.553, 1.343), (-0.2673, -7.586, 1.126), (0.2673, -7.586, 1.126), (0.2673, -6.029, 1.262), (-0.2673, -6.029, 1.262), (-0.2673, -7.451, 0.8866), (0.2673, -7.451, 0.8866), (0.2673, -4.262, 1.233), (-0.2673, -4.262, 1.233), (-0.2673, -4.261, 0.8452), (0.2673, -4.261, 0.8452), (0.2673, -7.579, 0.994), (0.2673, -6.291, 1.302), (-0.2673, -6.291, 1.302), (-0.2673, -7.579, 0.994), (0.2673, -3.812, 1.453), (-0.2673, -3.812, 1.453), (-0.2673, -3.677, 1.017), (0.2673, -3.677, 1.017), (0.2673, -3.544, 1.777), (-0.2673, -3.544, 1.777), (-0.2673, -3.275, 1.146), (0.2673, -3.275, 1.146), (0.2673, -3.433, 2.66), (-0.2673, -3.433, 2.66), (-0.2673, -2.86, 1.069), (0.2673, -2.86, 1.069), (-0.887, -0.6643, -4.153), (-1.0, -0.4798, -4.151), (-0.887, -0.8686, -4.05), (-1.0, -0.6836, -4.048), (-1.0, 2.828, -4.111), (-0.887, 3.0, -4.109), (-1.0, 3.15, -4.008), (-0.887, 3.321, -4.006), (1.0, -0.4798, -4.151), (0.887, -0.6643, -4.153), (1.0, -0.6836, -4.048), (0.887, -0.8686, -4.05), (0.887, 3.0, -4.109), (1.0, 2.828, -4.111), (0.887, 3.321, -4.006), (1.0, 3.15, -4.008), (-0.887, -1.047, -3.875), (-1.0, -0.8637, -3.871), (-1.0, 3.321, -3.777), (-0.887, 3.493, -3.773), (1.0, -0.8637, -3.871), (0.887, -1.047, -3.875), (0.887, 3.493, -3.773), (1.0, 3.321, -3.777), (-0.887, -1.187, -3.526), (-1.0, -1.004, -3.523), (-1.0, 3.444, -3.456), (-0.887, 3.615, -3.453), (1.0, -1.004, -3.523), (0.887, -1.187, -3.526), (0.887, 3.615, -3.453), (1.0, 3.444, -3.456), (-0.887, 1.106, 3.063), (-1.0, 0.9298, 3.06), (-1.0, 1.128, 3.174), (1.0, 0.9298, 3.06), (0.887, 1.106, 3.063), (1.0, 1.128, 3.174), (1.0, -1.224, -2.925), (0.887, -1.407, -2.929), (1.0, -1.443, -2.33), (0.887, -1.626, -2.334), (1.0, -1.661, -1.737), (0.887, -1.844, -1.739), (1.0, -1.88, -1.141), (0.887, -2.063, -1.144), (1.0, -2.097, -0.5496), (0.887, -2.282, -0.549), (1.0, -2.314, 0.04003), (0.887, -2.501, 0.04603), (1.0, -2.533, 0.635), (0.887, -2.72, 0.6411), (0.887, -2.939, 1.236), (1.0, -2.751, 1.227), (1.0, -2.978, 1.342), (-1.0, -2.751, 1.227), (-0.887, -2.939, 1.236), (-1.0, -2.978, 1.342), (-1.0, -2.533, 0.635), (-0.887, -2.72, 0.6411), (-1.0, -2.314, 0.04003), (-0.887, -2.501, 0.04603), (-1.0, -2.097, -0.5496), (-0.887, -2.282, -0.549), (-1.0, -1.88, -1.141), (-0.887, -2.063, -1.144), (-1.0, -1.661, -1.737), (-0.887, -1.844, -1.739), (-1.0, -1.443, -2.33), (-0.887, -1.626, -2.334), (-0.887, -1.407, -2.929), (-1.0, -1.224, -2.925), (-1.0, 3.327, -2.817), (-0.887, 3.498, -2.812), (-1.0, 3.137, -2.236), (-0.887, 3.308, -2.232), (-1.0, 2.873, -1.683), (-0.887, 3.046, -1.681), (-1.0, 2.567, -1.074), (-0.887, 2.739, -1.071), (-1.0, 2.171, -0.5631), (-0.887, 2.345, -0.5636), (-1.0, 1.861, -0.09421), (-0.887, 2.039, -0.09993), (-1.0, 1.555, 0.501), (-0.887, 1.732, 0.4951), (-1.0, 1.379, 1.026), (-0.887, 1.557, 1.017), (-1.0, 1.147, 1.747), (-0.887, 1.324, 1.744), (-0.887, 1.193, 2.368), (-1.0, 1.016, 2.37), (1.0, 1.016, 2.37), (0.887, 1.193, 2.368), (1.0, 1.147, 1.747), (0.887, 1.324, 1.744), (1.0, 1.379, 1.026), (0.887, 1.557, 1.017), (1.0, 1.555, 0.501), (0.887, 1.732, 0.4951), (1.0, 1.861, -0.09421), (0.887, 2.039, -0.09993), (1.0, 2.171, -0.5631), (0.887, 2.345, -0.5636), (1.0, 2.567, -1.074), (0.887, 2.739, -1.071), (1.0, 2.873, -1.683), (0.887, 3.046, -1.681), (1.0, 3.137, -2.236), (0.887, 3.308, -2.232), (0.887, 3.498, -2.812), (1.0, 3.327, -2.817), (0.7778, -3.716, 2.959), (0.5556, -3.716, 2.959), (0.3333, -3.716, 2.959), (0.1111, -3.716, 2.959), (-0.1111, -3.716, 2.959), (-0.3333, -3.716, 2.959), (-0.5556, -3.716, 2.959), (-0.7778, -3.716, 2.959), (0.7778, -3.157, 1.831), (0.5556, -3.157, 1.831), (0.3333, -3.157, 1.831), (0.1111, -3.157, 1.831), (-0.1111, -3.157, 1.831), (-0.3333, -3.157, 1.831), (-0.5556, -3.157, 1.831), (-0.7778, -3.157, 1.831), (0.7778, -3.376, 2.426), (0.5556, -3.376, 2.426), (0.3333, -3.376, 2.426), (0.1111, -3.376, 2.426), (-0.1111, -3.376, 2.426), (-0.3333, -3.376, 2.426), (-0.5556, -3.376, 2.426), (-0.7778, -3.376, 2.426), (-0.7778, 1.089, 4.827), (0.7778, 1.089, 4.827), (0.7778, -3.611, 4.783), (-0.7778, -3.611, 4.783), (-0.7778, 1.175, 3.41), (-0.5556, 1.175, 3.41), (-0.3333, 1.175, 3.41), (-0.1111, 1.175, 3.41), (0.1111, 1.175, 3.41), (0.3333, 1.175, 3.41), (0.5556, 1.175, 3.41), (0.7778, 1.175, 3.41), (-0.7778, 1.476, 3.836), (-0.5556, 1.476, 3.836), (-0.3333, 1.476, 3.836), (-0.1111, 1.476, 3.836), (0.1111, 1.476, 3.836), (0.3333, 1.476, 3.836), (0.5556, 1.476, 3.836), (0.7778, 1.476, 3.836), (-0.7778, 1.874, 4.128), (-0.5556, 1.874, 4.128), (-0.3333, 1.874, 4.128), (-0.1111, 1.874, 4.128), (0.1111, 1.874, 4.128), (0.3333, 1.874, 4.128), (0.5556, 1.874, 4.128), (0.7778, 1.874, 4.128), (-0.7778, 2.26, 4.213), (-0.5556, 2.26, 4.213), (-0.3333, 2.26, 4.213), (-0.1111, 2.26, 4.213), (0.1111, 2.26, 4.213), (0.3333, 2.26, 4.213), (0.5556, 2.26, 4.213), (0.7778, 2.26, 4.213), (-0.7778, 2.476, 4.33), (-0.5556, 2.476, 4.33), (-0.3333, 2.476, 4.33), (-0.1111, 2.476, 4.33), (0.1111, 2.476, 4.33), (0.3333, 2.476, 4.33), (0.5556, 2.476, 4.33), (0.7778, 2.476, 4.33), (-0.7778, 2.415, 4.605), (-0.5556, 2.415, 4.605), (-0.3333, 2.415, 4.605), (-0.1111, 2.415, 4.605), (0.1111, 2.415, 4.605), (0.3333, 2.415, 4.605), (0.5556, 2.415, 4.605), (0.7778, 2.415, 4.605), (-0.7778, 2.28, 4.807), (-0.5556, 2.28, 4.807), (-0.3333, 2.28, 4.807), (-0.1111, 2.28, 4.807), (0.1111, 2.28, 4.807), (0.3333, 2.28, 4.807), (0.5556, 2.28, 4.807), (0.7778, 2.28, 4.807), (0.7778, -11.96, 3.323), (0.5556, -11.96, 3.323), (0.3333, -11.96, 3.323), (0.1111, -11.96, 3.323), (-0.1111, -11.96, 3.323), (-0.3333, -11.96, 3.323), (-0.5556, -11.96, 3.323), (-0.7778, -11.96, 3.323), (0.7778, -13.22, 4.66), (0.5556, -13.22, 4.66), (0.3333, -13.22, 4.66), (0.1111, -13.22, 4.66), (-0.1111, -13.22, 4.66), (-0.3333, -13.22, 4.66), (-0.5556, -13.22, 4.66), (-0.7778, -13.22, 4.66), (0.7778, -13.1, 3.438), (0.5556, -13.1, 3.438), (0.3333, -13.1, 3.438), (0.1111, -13.1, 3.438), (-0.1111, -13.1, 3.438), (-0.3333, -13.1, 3.438), (-0.5556, -13.1, 3.438), (-0.7778, -13.1, 3.438), (0.7778, -13.21, 3.621), (0.5556, -13.21, 3.621), (0.3333, -13.21, 3.621), (0.1111, -13.21, 3.621), (-0.1111, -13.21, 3.621), (-0.3333, -13.21, 3.621), (-0.5556, -13.21, 3.621), (-0.7778, -13.21, 3.621), (0.7778, -13.22, 3.973), (0.5556, -13.22, 3.973), (0.3333, -13.22, 3.973), (0.1111, -13.22, 3.973), (-0.1111, -13.22, 3.973), (-0.3333, -13.22, 3.973), (-0.5556, -13.22, 3.973), (-0.7778, -13.22, 3.973), (0.7778, -13.22, 4.326), (0.5556, -13.22, 4.326), (0.3333, -13.22, 4.326), (0.1111, -13.22, 4.326), (-0.1111, -13.22, 4.326), (-0.3333, -13.22, 4.326), (-0.5556, -13.22, 4.326), (-0.7778, -13.22, 4.326), (0.7778, -13.22, 4.403), (0.5556, -13.22, 4.403), (0.3333, -13.22, 4.403), (0.1111, -13.22, 4.403), (-0.1111, -13.22, 4.403), (-0.3333, -13.22, 4.403), (-0.5556, -13.22, 4.403), (-0.7778, -13.22, 4.403), (0.7778, -13.22, 4.487), (0.5556, -13.22, 4.487), (0.3333, -13.22, 4.487), (0.1111, -13.22, 4.487), (-0.1111, -13.22, 4.487), (-0.3333, -13.22, 4.487), (-0.5556, -13.22, 4.487), (-0.7778, -13.22, 4.487), (0.7778, -13.22, 4.57), (0.5556, -13.22, 4.57), (0.3333, -13.22, 4.57), (0.1111, -13.22, 4.57), (-0.1111, -13.22, 4.57), (-0.3333, -13.22, 4.57), (-0.5556, -13.22, 4.57), (-0.7778, -13.22, 4.57), (-0.7778, -3.611, 4.783), (0.7778, -3.611, 4.783), (-0.7778, -6.815, 4.742), (0.7778, -6.815, 4.742), (0.7778, -3.716, 2.959), (0.5556, -3.716, 2.959), (0.3333, -3.716, 2.959), (0.1111, -3.716, 2.959), (-0.1111, -3.716, 2.959), (-0.3333, -3.716, 2.959), (-0.5556, -3.716, 2.959), (-0.7778, -3.716, 2.959), (0.2243, -6.798, 2.979), (0.1602, -6.798, 2.979), (0.09613, -6.798, 2.979), (0.03204, -6.798, 2.979), (-0.03204, -6.798, 2.979), (-0.09612, -6.798, 2.979), (-0.1602, -6.798, 2.979), (-0.2243, -6.798, 2.979), (0.7778, -3.975, 3.123), (0.5556, -3.975, 3.123), (0.3333, -3.975, 3.123), (0.1111, -3.975, 3.123), (-0.1111, -3.975, 3.123), (-0.3333, -3.975, 3.123), (-0.5556, -3.975, 3.123), (-0.7778, -3.975, 3.123), (0.7778, -4.57, 3.25), (0.5556, -4.57, 3.25), (0.3333, -4.57, 3.25), (0.1111, -4.57, 3.25), (-0.1111, -4.57, 3.25), (-0.3333, -4.57, 3.25), (-0.5556, -4.57, 3.25), (-0.7778, -4.57, 3.25), (0.7778, -5.104, 3.28), (0.5556, -5.104, 3.28), (0.3333, -5.104, 3.28), (0.1111, -5.104, 3.28), (-0.1111, -5.104, 3.28), (-0.3333, -5.104, 3.28), (-0.5556, -5.104, 3.28), (-0.7778, -5.104, 3.28), (0.7778, -5.637, 3.285), (0.5556, -5.637, 3.285), (0.3333, -5.637, 3.285), (0.1111, -5.637, 3.285), (-0.1111, -5.637, 3.285), (-0.3333, -5.637, 3.285), (-0.5556, -5.637, 3.285), (-0.7778, -5.637, 3.285), (0.7778, -6.354, 3.254), (0.5556, -6.354, 3.254), (0.3333, -6.354, 3.254), (0.1111, -6.354, 3.254), (-0.1111, -6.354, 3.254), (-0.3333, -6.354, 3.254), (-0.5556, -6.354, 3.254), (-0.7778, -6.354, 3.254), (-0.7778, -4.089, 4.777), (0.7778, -4.089, 4.777), (-0.7778, -4.623, 4.77), (0.7778, -4.623, 4.77), (-0.7778, -5.156, 4.763), (0.7778, -5.156, 4.763), (-0.7778, -5.69, 4.756), (0.7778, -5.69, 4.756), (-0.7778, -6.224, 4.749), (0.7778, -6.224, 4.749), (-0.7778, -7.933, 4.728), (0.7778, -7.933, 4.728), (0.7778, -7.916, 3.232), (0.5556, -7.916, 3.232), (0.3333, -7.916, 3.232), (0.1111, -7.916, 3.232), (-0.1111, -7.916, 3.232), (-0.3333, -7.916, 3.232), (-0.5556, -7.916, 3.232), (-0.7778, -7.916, 3.232), (0.2243, -7.405, 2.956), (0.1602, -7.405, 2.956), (0.09613, -7.405, 2.956), (0.03204, -7.405, 2.956), (-0.03204, -7.405, 2.956), (-0.09612, -7.405, 2.956), (-0.1602, -7.405, 2.956), (-0.2243, -7.405, 2.956), (-0.7778, -7.629, 4.731), (0.7778, -7.629, 4.731), (0.2079, -6.911, 2.699), (0.1485, -6.911, 2.699), (0.08911, -6.911, 2.699), (0.0297, -6.911, 2.699), (-0.0297, -6.911, 2.699), (-0.0891, -6.911, 2.699), (-0.1485, -6.911, 2.699), (-0.2079, -6.911, 2.699), (0.2079, -7.396, 2.713), (0.1485, -7.396, 2.713), (0.08911, -7.396, 2.713), (0.0297, -7.396, 2.713), (-0.0297, -7.396, 2.713), (-0.0891, -7.396, 2.713), (-0.1485, -7.396, 2.713), (-0.2079, -7.396, 2.713), (0.2079, -6.938, 1.75), (0.1485, -6.938, 1.75), (0.08911, -6.938, 1.75), (0.0297, -6.938, 1.75), (-0.0297, -6.938, 1.75), (-0.0891, -6.938, 1.75), (-0.1485, -6.938, 1.75), (-0.2079, -6.938, 1.75), (0.2079, -7.424, 1.764), (0.1485, -7.424, 1.764), (0.08911, -7.424, 1.764), (0.0297, -7.424, 1.764), (-0.0297, -7.424, 1.764), (-0.0891, -7.424, 1.764), (-0.1485, -7.424, 1.764), (-0.2079, -7.424, 1.764), (0.2079, -6.79, 1.53), (0.1485, -6.79, 1.53), (0.08911, -6.79, 1.53), (0.0297, -6.79, 1.53), (-0.0297, -6.79, 1.53), (-0.0891, -6.79, 1.53), (-0.1485, -6.79, 1.53), (-0.2079, -6.79, 1.53), (0.2079, -7.482, 1.422), (0.1485, -7.482, 1.422), (0.08911, -7.482, 1.422), (0.0297, -7.482, 1.422), (-0.0297, -7.482, 1.422), (-0.0891, -7.482, 1.422), (-0.1485, -7.482, 1.422), (-0.2079, -7.482, 1.422), (0.2079, -6.553, 1.343), (0.1485, -6.553, 1.343), (0.08911, -6.553, 1.343), (0.0297, -6.553, 1.343), (-0.0297, -6.553, 1.343), (-0.0891, -6.553, 1.343), (-0.1485, -6.553, 1.343), (-0.2079, -6.553, 1.343), (0.2079, -7.586, 1.126), (0.1485, -7.586, 1.126), (0.08911, -7.586, 1.126), (0.0297, -7.586, 1.126), (-0.0297, -7.586, 1.126), (-0.0891, -7.586, 1.126), (-0.1485, -7.586, 1.126), (-0.2079, -7.586, 1.126), (0.2079, -6.029, 1.262), (0.1485, -6.029, 1.262), (0.08911, -6.029, 1.262), (0.0297, -6.029, 1.262), (-0.0297, -6.029, 1.262), (-0.0891, -6.029, 1.262), (-0.1485, -6.029, 1.262), (-0.2079, -6.029, 1.262), (0.2079, -7.451, 0.8866), (0.1485, -7.451, 0.8866), (0.08911, -7.451, 0.8866), (0.0297, -7.451, 0.8866), (-0.0297, -7.451, 0.8866), (-0.0891, -7.451, 0.8866), (-0.1485, -7.451, 0.8866), (-0.2079, -7.451, 0.8866), (0.2079, -4.262, 1.233), (0.1485, -4.262, 1.233), (0.08911, -4.262, 1.233), (0.0297, -4.262, 1.233), (-0.0297, -4.262, 1.233), (-0.0891, -4.262, 1.233), (-0.1485, -4.262, 1.233), (-0.2079, -4.262, 1.233), (0.2079, -4.261, 0.8452), (0.1485, -4.261, 0.8452), (0.08911, -4.261, 0.8452), (0.0297, -4.261, 0.8452), (-0.0297, -4.261, 0.8452), (-0.0891, -4.261, 0.8452), (-0.1485, -4.261, 0.8452), (-0.2079, -4.261, 0.8452), (0.2079, -6.291, 1.302), (0.1485, -6.291, 1.302), (0.08911, -6.291, 1.302), (0.0297, -6.291, 1.302), (-0.0297, -6.291, 1.302), (-0.0891, -6.291, 1.302), (-0.1485, -6.291, 1.302), (-0.2079, -6.291, 1.302), (-0.2079, -7.579, 0.994), (-0.1485, -7.579, 0.994), (-0.0891, -7.579, 0.994), (-0.0297, -7.579, 0.994), (0.0297, -7.579, 0.994), (0.08911, -7.579, 0.994), (0.1485, -7.579, 0.994), (0.2079, -7.579, 0.994), (0.2079, -3.812, 1.453), (0.1485, -3.812, 1.453), (0.08911, -3.812, 1.453), (0.0297, -3.812, 1.453), (-0.0297, -3.812, 1.453), (-0.0891, -3.812, 1.453), (-0.1485, -3.812, 1.453), (-0.2079, -3.812, 1.453), (0.2079, -3.677, 1.017), (0.1485, -3.677, 1.017), (0.08911, -3.677, 1.017), (0.0297, -3.677, 1.017), (-0.0297, -3.677, 1.017), (-0.0891, -3.677, 1.017), (-0.1485, -3.677, 1.017), (-0.2079, -3.677, 1.017), (0.2079, -3.544, 1.777), (0.1485, -3.544, 1.777), (0.08911, -3.544, 1.777), (0.0297, -3.544, 1.777), (-0.0297, -3.544, 1.777), (-0.0891, -3.544, 1.777), (-0.1485, -3.544, 1.777), (-0.2079, -3.544, 1.777), (0.2079, -3.275, 1.146), (0.1485, -3.275, 1.146), (0.08911, -3.275, 1.146), (0.0297, -3.275, 1.146), (-0.0297, -3.275, 1.146), (-0.0891, -3.275, 1.146), (-0.1485, -3.275, 1.146), (-0.2079, -3.275, 1.146), (0.2079, -3.433, 2.66), (0.1485, -3.433, 2.66), (0.08911, -3.433, 2.66), (0.0297, -3.433, 2.66), (-0.0297, -3.433, 2.66), (-0.0891, -3.433, 2.66), (-0.1485, -3.433, 2.66), (-0.2079, -3.433, 2.66), (0.2079, -2.86, 1.069), (0.1485, -2.86, 1.069), (0.08911, -2.86, 1.069), (0.0297, -2.86, 1.069), (-0.0297, -2.86, 1.069), (-0.0891, -2.86, 1.069), (-0.1485, -2.86, 1.069), (-0.2079, -2.86, 1.069), (-0.7778, 1.088, 4.955), (-0.5556, 1.088, 4.955), (-0.3333, 1.088, 4.955), (-0.1111, 1.088, 4.955), (0.1111, 1.088, 4.955), (0.3333, 1.088, 4.955), (0.5556, 1.088, 4.955), (0.7778, 1.088, 4.955), (0.7778, -3.612, 4.911), (0.5556, -3.612, 4.911), (0.3333, -3.612, 4.911), (0.1111, -3.612, 4.911), (-0.1111, -3.612, 4.911), (-0.3333, -3.612, 4.911), (-0.5556, -3.612, 4.911), (-0.7778, -3.612, 4.911), (-0.7778, 2.279, 4.936), (-0.5556, 2.279, 4.936), (-0.3333, 2.279, 4.936), (-0.1111, 2.279, 4.936), (0.1111, 2.279, 4.936), (0.3333, 2.279, 4.936), (0.5556, 2.279, 4.936), (0.7778, 2.279, 4.936), (0.7778, -13.22, 4.788), (0.5556, -13.22, 4.788), (0.3333, -13.22, 4.788), (0.1111, -13.22, 4.788), (-0.1111, -13.22, 4.788), (-0.3333, -13.22, 4.788), (-0.5556, -13.22, 4.788), (-0.7778, -13.22, 4.788), (-0.7778, -3.612, 4.911), (-0.5556, -3.612, 4.911), (-0.3333, -3.612, 4.911), (-0.1111, -3.612, 4.911), (0.1111, -3.612, 4.911), (0.3333, -3.612, 4.911), (0.5556, -3.612, 4.911), (0.7778, -3.612, 4.911), (-0.7778, -6.816, 4.87), (-0.5556, -6.816, 4.87), (-0.3333, -6.816, 4.87), (-0.1111, -6.816, 4.87), (0.1111, -6.816, 4.87), (0.3333, -6.816, 4.87), (0.5556, -6.816, 4.87), (0.7778, -6.816, 4.87), (-0.7778, -4.09, 4.905), (-0.5556, -4.09, 4.905), (-0.3333, -4.09, 4.905), (-0.1111, -4.09, 4.905), (0.1111, -4.09, 4.905), (0.3333, -4.09, 4.905), (0.5556, -4.09, 4.905), (0.7778, -4.09, 4.905), (-0.7778, -4.624, 4.898), (-0.5556, -4.624, 4.898), (-0.3333, -4.624, 4.898), (-0.1111, -4.624, 4.898), (0.1111, -4.624, 4.898), (0.3333, -4.624, 4.898), (0.5556, -4.624, 4.898), (0.7778, -4.624, 4.898), (-0.7778, -5.158, 4.891), (-0.5556, -5.158, 4.891), (-0.3333, -5.158, 4.891), (-0.1111, -5.158, 4.891), (0.1111, -5.158, 4.891), (0.3333, -5.158, 4.891), (0.5556, -5.158, 4.891), (0.7778, -5.158, 4.891), (-0.7778, -5.692, 4.884), (-0.5556, -5.692, 4.884), (-0.3333, -5.692, 4.884), (-0.1111, -5.692, 4.884), (0.1111, -5.692, 4.884), (0.3333, -5.692, 4.884), (0.5556, -5.692, 4.884), (0.7778, -5.692, 4.884), (-0.7778, -6.226, 4.878), (-0.5556, -6.226, 4.878), (-0.3333, -6.226, 4.878), (-0.1111, -6.226, 4.878), (0.1111, -6.226, 4.878), (0.3333, -6.226, 4.878), (0.5556, -6.226, 4.878), (0.7778, -6.226, 4.878), (-0.7778, -7.934, 4.856), (-0.5556, -7.934, 4.856), (-0.3333, -7.934, 4.856), (-0.1111, -7.934, 4.856), (0.1111, -7.934, 4.856), (0.3333, -7.934, 4.856), (0.5556, -7.934, 4.856), (0.7778, -7.934, 4.856), (-0.7778, -7.63, 4.86), (-0.5556, -7.63, 4.86), (-0.3333, -7.63, 4.86), (-0.1111, -7.63, 4.86), (0.1111, -7.63, 4.86), (0.3333, -7.63, 4.86), (0.5556, -7.63, 4.86), (0.7778, -7.63, 4.86), (-0.6351, 0.1227, -4.143), (-0.5633, -0.631, -4.145), (-0.5633, 2.578, -4.117), (-0.6351, 2.224, -4.118), (0.6351, 2.224, -4.118), (0.5633, 2.578, -4.117), (0.5633, -0.631, -4.145), (0.6351, 0.1227, -4.143), (-0.6351, 0.1076, -1.248), (-0.5633, -0.646, -1.25), (-0.5633, 2.563, -1.222), (-0.6351, 2.208, -1.223), (0.6351, 2.208, -1.223), (0.5633, 2.563, -1.222), (0.5633, -0.646, -1.25), (0.6351, 0.1076, -1.248)], [], [(267, 269, 260, 258), (272, 265, 277, 280), (268, 273, 281, 278), (264, 261, 275, 276), (259, 261, 264, 262), (271, 273, 268, 266), (284, 283, 329, 330), (276, 275, 283, 284), (260, 269, 279, 274), (263, 265, 272, 270), (386, 3, 1, 370), (274, 279, 287, 282), (280, 277, 285, 288), (278, 281, 289, 286), (446, 28, 7, 394), (349, 4, 0, 291), (328, 297, 299, 327), (295, 294, 290, 292, 10, 398, 399, 400, 401, 402, 403, 404, 405, 17), (282, 287, 297, 328), (368, 331, 333, 367), (330, 329, 326, 332), (332, 326, 324, 334), (334, 324, 322, 336), (336, 322, 320, 338), (338, 320, 318, 340), (340, 318, 316, 342), (342, 316, 313, 344), (2, 352, 350, 3), (292, 291, 0, 22, 10), (327, 299, 301, 325), (325, 301, 303, 323), (323, 303, 305, 321), (321, 305, 307, 319), (319, 307, 309, 317), (317, 309, 310, 314), (315, 314, 310, 312, 2, 378, 379, 380, 381, 382, 383, 384, 385, 5), (344, 313, 315, 5, 346), (286, 289, 369, 296), (367, 333, 335, 365), (365, 335, 337, 363), (363, 337, 339, 361), (361, 339, 341, 359), (359, 341, 343, 357), (357, 343, 345, 355), (355, 345, 347, 353), (353, 347, 348, 351), (346, 5, 4, 349), (288, 285, 331, 368), (296, 369, 366, 298), (298, 366, 364, 300), (300, 364, 362, 302), (302, 362, 360, 304), (304, 360, 358, 306), (306, 358, 356, 308), (308, 356, 354, 311), (312, 311, 354, 352, 2), (378, 2, 3, 386), (394, 7, 6, 397), (35, 32, 9, 8), (28, 31, 6, 7), (194, 192, 44, 45), (598, 186, 39, 454), (192, 187, 43, 44), (596, 185, 40, 469), (187, 188, 42, 43), (351, 348, 290, 294), (10, 22, 23, 11), (11, 23, 24, 12), (12, 24, 25, 13), (3, 350, 293, 1), (21, 17, 16, 20), (20, 16, 15, 19), (19, 15, 14, 18), (1, 293, 295, 17, 21), (398, 10, 11, 406), (406, 11, 12, 414), (414, 12, 13, 422), (188, 182, 55, 42), (189, 183, 48, 49), (190, 184, 51, 52), (13, 25, 29, 26), (26, 29, 30, 27), (27, 30, 31, 28), (18, 14, 34, 37), (37, 34, 33, 36), (36, 33, 32, 35), (422, 13, 26, 430), (430, 26, 27, 438), (438, 27, 28, 446), (518, 53, 41, 462), (454, 39, 45, 470), (470, 45, 44, 478), (478, 44, 43, 486), (486, 43, 42, 494), (494, 42, 55, 502), (502, 55, 54, 510), (510, 54, 53, 518), (195, 191, 41, 53), (196, 193, 38, 46), (197, 195, 53, 54), (186, 194, 45, 39), (198, 189, 49, 50), (199, 196, 46, 47), (182, 197, 54, 55), (184, 198, 50, 51), (185, 190, 52, 40), (183, 199, 47, 48), (24, 23, 91, 64), (116, 177, 90, 65), (6, 31, 67, 70), (131, 117, 66, 71), (30, 29, 89, 68), (126, 172, 88, 69), (37, 36, 87, 60), (106, 167, 86, 61), (23, 22, 85, 91), (177, 162, 84, 90), (29, 25, 63, 89), (172, 107, 62, 88), (1, 21, 81, 76), (146, 152, 80, 77), (36, 35, 83, 87), (167, 157, 82, 86), (22, 0, 79, 85), (162, 147, 78, 84), (35, 8, 73, 83), (157, 132, 72, 82), (31, 30, 68, 67), (117, 126, 69, 66), (25, 24, 64, 63), (107, 116, 65, 62), (18, 37, 60, 59), (97, 106, 61, 58), (19, 18, 59, 57), (92, 97, 58, 56), (397, 6, 70, 526), (594, 131, 71, 528), (20, 19, 57, 75), (137, 92, 56, 74), (370, 1, 76, 530), (578, 146, 77, 538), (21, 20, 75, 81), (152, 137, 74, 80), (81, 75, 141, 156), (156, 141, 140, 155), (155, 140, 139, 154), (154, 139, 138, 153), (153, 138, 137, 152), (530, 76, 142, 546), (546, 142, 143, 554), (554, 143, 144, 562), (562, 144, 145, 570), (570, 145, 146, 578), (75, 57, 96, 141), (141, 96, 95, 140), (140, 95, 94, 139), (139, 94, 93, 138), (138, 93, 92, 137), (526, 70, 127, 586), (586, 127, 128, 588), (588, 128, 129, 590), (590, 129, 130, 592), (592, 130, 131, 594), (57, 59, 101, 96), (96, 101, 100, 95), (95, 100, 99, 94), (94, 99, 98, 93), (93, 98, 97, 92), (59, 60, 102, 101), (101, 102, 103, 100), (100, 103, 104, 99), (99, 104, 105, 98), (98, 105, 106, 97), (63, 64, 112, 111), (111, 112, 113, 110), (110, 113, 114, 109), (109, 114, 115, 108), (108, 115, 116, 107), (67, 68, 122, 121), (121, 122, 123, 120), (120, 123, 124, 119), (119, 124, 125, 118), (118, 125, 126, 117), (83, 73, 136, 161), (161, 136, 135, 160), (160, 135, 134, 159), (159, 134, 133, 158), (158, 133, 132, 157), (85, 79, 151, 166), (166, 151, 150, 165), (165, 150, 149, 164), (164, 149, 148, 163), (163, 148, 147, 162), (87, 83, 161, 171), (171, 161, 160, 170), (170, 160, 159, 169), (169, 159, 158, 168), (168, 158, 157, 167), (76, 81, 156, 142), (142, 156, 155, 143), (143, 155, 154, 144), (144, 154, 153, 145), (145, 153, 152, 146), (89, 63, 111, 176), (176, 111, 110, 175), (175, 110, 109, 174), (174, 109, 108, 173), (173, 108, 107, 172), (91, 85, 166, 181), (181, 166, 165, 180), (180, 165, 164, 179), (179, 164, 163, 178), (178, 163, 162, 177), (60, 87, 171, 102), (102, 171, 170, 103), (103, 170, 169, 104), (104, 169, 168, 105), (105, 168, 167, 106), (68, 89, 176, 122), (122, 176, 175, 123), (123, 175, 174, 124), (124, 174, 173, 125), (125, 173, 172, 126), (70, 67, 121, 127), (127, 121, 120, 128), (128, 120, 119, 129), (129, 119, 118, 130), (130, 118, 117, 131), (64, 91, 181, 112), (112, 181, 180, 113), (113, 180, 179, 114), (114, 179, 178, 115), (115, 178, 177, 116), (214, 212, 199, 183), (216, 203, 190, 185), (215, 211, 198, 184), (213, 210, 197, 182), (212, 209, 196, 199), (211, 202, 189, 198), (217, 207, 194, 186), (210, 208, 195, 197), (209, 206, 193, 196), (208, 204, 191, 195), (203, 215, 184, 190), (202, 214, 183, 189), (201, 213, 182, 188), (200, 201, 188, 187), (614, 216, 185, 596), (205, 200, 187, 192), (606, 217, 186, 598), (207, 205, 192, 194), (80, 74, 205, 207), (206, 78, 219, 220), (74, 56, 200, 205), (528, 71, 216, 614), (56, 58, 201, 200), (58, 61, 213, 201), (62, 65, 214, 202), (66, 69, 215, 203), (82, 72, 204, 208), (84, 78, 206, 209), (86, 82, 208, 210), (77, 80, 207, 217), (88, 62, 202, 211), (90, 84, 209, 212), (61, 86, 210, 213), (69, 88, 211, 215), (71, 66, 203, 216), (65, 90, 212, 214), (218, 221, 225, 222), (538, 77, 218, 616), (613, 206, 220, 631), (77, 217, 221, 218), (647, 224, 228, 663), (220, 219, 223, 224), (631, 220, 224, 647), (616, 218, 222, 632), (648, 226, 230, 664), (632, 222, 226, 648), (222, 225, 229, 226), (224, 223, 227, 228), (243, 242, 237, 234), (226, 229, 233, 230), (228, 227, 231, 232), (663, 228, 232, 679), (695, 236, 240, 711), (245, 244, 235, 236), (720, 245, 236, 695), (712, 243, 234, 680), (238, 241, 249, 246), (680, 234, 238, 696), (234, 237, 241, 238), (236, 235, 239, 240), (664, 230, 243, 712), (679, 232, 245, 720), (232, 231, 244, 245), (230, 233, 242, 243), (743, 248, 252, 759), (240, 239, 247, 248), (711, 240, 248, 743), (696, 238, 246, 728), (250, 253, 257, 254), (728, 246, 250, 744), (246, 249, 253, 250), (248, 247, 251, 252), (760, 254, 257, 768), (252, 251, 255, 256), (759, 252, 256, 775), (744, 250, 254, 760), (290, 291, 292), (293, 294, 295), (310, 311, 312), (313, 314, 315), (258, 260, 261, 259), (265, 263, 262, 264), (273, 271, 270, 272), (269, 267, 266, 268), (264, 276, 277, 265), (281, 273, 272, 280), (279, 269, 268, 278), (260, 274, 275, 261), (280, 288, 289, 281), (287, 279, 278, 286), (274, 282, 283, 275), (285, 277, 276, 284), (329, 283, 282, 328), (349, 291, 290, 348), (369, 289, 288, 368), (286, 296, 297, 287), (296, 298, 299, 297), (298, 300, 301, 299), (300, 302, 303, 301), (302, 304, 305, 303), (304, 306, 307, 305), (306, 308, 309, 307), (308, 311, 310, 309), (313, 316, 317, 314), (316, 318, 319, 317), (318, 320, 321, 319), (320, 322, 323, 321), (322, 324, 325, 323), (324, 326, 327, 325), (326, 329, 328, 327), (284, 330, 331, 285), (330, 332, 333, 331), (332, 334, 335, 333), (334, 336, 337, 335), (336, 338, 339, 337), (338, 340, 341, 339), (340, 342, 343, 341), (342, 344, 345, 343), (344, 346, 347, 345), (346, 349, 348, 347), (293, 350, 351, 294), (350, 352, 353, 351), (352, 354, 355, 353), (354, 356, 357, 355), (356, 358, 359, 357), (358, 360, 361, 359), (360, 362, 363, 361), (362, 364, 365, 363), (364, 366, 367, 365), (366, 369, 368, 367), (267, 258, 881, 886), (251, 751, 767, 255), (751, 750, 766, 767), (750, 749, 765, 766), (749, 748, 764, 765), (748, 747, 763, 764), (747, 746, 762, 763), (746, 745, 761, 762), (745, 744, 760, 761), (253, 752, 768, 257), (752, 753, 769, 768), (753, 754, 770, 769), (754, 755, 771, 770), (755, 756, 772, 771), (756, 757, 773, 772), (757, 758, 774, 773), (758, 759, 775, 774), (255, 767, 775, 256), (767, 766, 774, 775), (766, 765, 773, 774), (765, 764, 772, 773), (764, 763, 771, 772), (763, 762, 770, 771), (762, 761, 769, 770), (761, 760, 768, 769), (247, 735, 751, 251), (735, 734, 750, 751), (734, 733, 749, 750), (733, 732, 748, 749), (732, 731, 747, 748), (731, 730, 746, 747), (730, 729, 745, 746), (729, 728, 744, 745), (239, 703, 735, 247), (703, 702, 734, 735), (702, 701, 733, 734), (701, 700, 732, 733), (700, 699, 731, 732), (699, 698, 730, 731), (698, 697, 729, 730), (697, 696, 728, 729), (241, 704, 736, 249), (704, 705, 737, 736), (705, 706, 738, 737), (706, 707, 739, 738), (707, 708, 740, 739), (708, 709, 741, 740), (709, 710, 742, 741), (710, 711, 743, 742), (249, 736, 752, 253), (736, 737, 753, 752), (737, 738, 754, 753), (738, 739, 755, 754), (739, 740, 756, 755), (740, 741, 757, 756), (741, 742, 758, 757), (742, 743, 759, 758), (233, 672, 727, 242), (672, 673, 726, 727), (673, 674, 725, 726), (674, 675, 724, 725), (675, 676, 723, 724), (676, 677, 722, 723), (677, 678, 721, 722), (678, 679, 720, 721), (231, 671, 719, 244), (671, 670, 718, 719), (670, 669, 717, 718), (669, 668, 716, 717), (668, 667, 715, 716), (667, 666, 714, 715), (666, 665, 713, 714), (665, 664, 712, 713), (235, 687, 703, 239), (687, 686, 702, 703), (686, 685, 701, 702), (685, 684, 700, 701), (684, 683, 699, 700), (683, 682, 698, 699), (682, 681, 697, 698), (681, 680, 696, 697), (244, 719, 687, 235), (719, 718, 686, 687), (718, 717, 685, 686), (717, 716, 684, 685), (716, 715, 683, 684), (715, 714, 682, 683), (714, 713, 681, 682), (713, 712, 680, 681), (242, 727, 688, 237), (727, 726, 689, 688), (726, 725, 690, 689), (725, 724, 691, 690), (724, 723, 692, 691), (723, 722, 693, 692), (722, 721, 694, 693), (721, 720, 695, 694), (237, 688, 704, 241), (688, 689, 705, 704), (689, 690, 706, 705), (690, 691, 707, 706), (691, 692, 708, 707), (692, 693, 709, 708), (693, 694, 710, 709), (694, 695, 711, 710), (229, 656, 672, 233), (656, 657, 673, 672), (657, 658, 674, 673), (658, 659, 675, 674), (659, 660, 676, 675), (660, 661, 677, 676), (661, 662, 678, 677), (662, 663, 679, 678), (223, 639, 655, 227), (639, 638, 654, 655), (638, 637, 653, 654), (637, 636, 652, 653), (636, 635, 651, 652), (635, 634, 650, 651), (634, 633, 649, 650), (633, 632, 648, 649), (227, 655, 671, 231), (655, 654, 670, 671), (654, 653, 669, 670), (653, 652, 668, 669), (652, 651, 667, 668), (651, 650, 666, 667), (650, 649, 665, 666), (649, 648, 664, 665), (219, 623, 639, 223), (623, 622, 638, 639), (622, 621, 637, 638), (621, 620, 636, 637), (620, 619, 635, 636), (619, 618, 634, 635), (618, 617, 633, 634), (617, 616, 632, 633), (221, 624, 640, 225), (624, 625, 641, 640), (625, 626, 642, 641), (626, 627, 643, 642), (627, 628, 644, 643), (628, 629, 645, 644), (629, 630, 646, 645), (630, 631, 647, 646), (225, 640, 656, 229), (640, 641, 657, 656), (641, 642, 658, 657), (642, 643, 659, 658), (643, 644, 660, 659), (644, 645, 661, 660), (645, 646, 662, 661), (646, 647, 663, 662), (217, 606, 624, 221), (606, 607, 625, 624), (607, 608, 626, 625), (608, 609, 627, 626), (609, 610, 628, 627), (610, 611, 629, 628), (611, 612, 630, 629), (612, 613, 631, 630), (78, 545, 623, 219), (545, 544, 622, 623), (544, 543, 621, 622), (543, 542, 620, 621), (542, 541, 619, 620), (541, 540, 618, 619), (540, 539, 617, 618), (539, 538, 616, 617), (72, 529, 615, 204), (206, 613, 605, 193), (613, 612, 604, 605), (612, 611, 603, 604), (611, 610, 602, 603), (610, 609, 601, 602), (609, 608, 600, 601), (608, 607, 599, 600), (607, 606, 598, 599), (204, 615, 597, 191), (133, 593, 595, 132), (134, 591, 593, 133), (135, 589, 591, 134), (136, 587, 589, 135), (73, 527, 587, 136), (589, 587, 831, 839), (527, 396, 784, 815), (469, 468, 806, 807), (148, 577, 585, 147), (577, 576, 584, 585), (576, 575, 583, 584), (575, 574, 582, 583), (574, 573, 581, 582), (573, 572, 580, 581), (572, 571, 579, 580), (571, 570, 578, 579), (149, 569, 577, 148), (569, 568, 576, 577), (568, 567, 575, 576), (567, 566, 574, 575), (566, 565, 573, 574), (565, 564, 572, 573), (564, 563, 571, 572), (563, 562, 570, 571), (150, 561, 569, 149), (561, 560, 568, 569), (560, 559, 567, 568), (559, 558, 566, 567), (558, 557, 565, 566), (557, 556, 564, 565), (556, 555, 563, 564), (555, 554, 562, 563), (151, 553, 561, 150), (553, 552, 560, 561), (552, 551, 559, 560), (551, 550, 558, 559), (550, 549, 557, 558), (549, 548, 556, 557), (548, 547, 555, 556), (547, 546, 554, 555), (79, 537, 553, 151), (537, 536, 552, 553), (536, 535, 551, 552), (535, 534, 550, 551), (534, 533, 549, 550), (533, 532, 548, 549), (532, 531, 547, 548), (531, 530, 546, 547), (147, 585, 545, 78), (585, 584, 544, 545), (584, 583, 543, 544), (583, 582, 542, 543), (582, 581, 541, 542), (581, 580, 540, 541), (580, 579, 539, 540), (579, 578, 538, 539), (0, 377, 537, 79), (377, 376, 536, 537), (376, 375, 535, 536), (375, 374, 534, 535), (374, 373, 533, 534), (373, 372, 532, 533), (372, 371, 531, 532), (371, 370, 530, 531), (132, 595, 529, 72), (528, 614, 872, 816), (588, 590, 840, 832), (462, 597, 871, 800), (594, 528, 816, 856), (468, 467, 805, 806), (394, 397, 791, 776), (593, 591, 847, 855), (8, 396, 527, 73), (467, 466, 804, 805), (453, 452, 798, 799), (592, 594, 856, 848), (466, 465, 803, 804), (452, 451, 797, 798), (465, 464, 802, 803), (597, 615, 879, 871), (51, 517, 525, 52), (517, 516, 524, 525), (516, 515, 523, 524), (515, 514, 522, 523), (514, 513, 521, 522), (513, 512, 520, 521), (512, 511, 519, 520), (511, 510, 518, 519), (50, 509, 517, 51), (509, 508, 516, 517), (508, 507, 515, 516), (507, 506, 514, 515), (506, 505, 513, 514), (505, 504, 512, 513), (504, 503, 511, 512), (503, 502, 510, 511), (49, 501, 509, 50), (501, 500, 508, 509), (500, 499, 507, 508), (499, 498, 506, 507), (498, 497, 505, 506), (497, 496, 504, 505), (496, 495, 503, 504), (495, 494, 502, 503), (48, 493, 501, 49), (493, 492, 500, 501), (492, 491, 499, 500), (491, 490, 498, 499), (490, 489, 497, 498), (489, 488, 496, 497), (488, 487, 495, 496), (487, 486, 494, 495), (47, 485, 493, 48), (485, 484, 492, 493), (484, 483, 491, 492), (483, 482, 490, 491), (482, 481, 489, 490), (481, 480, 488, 489), (480, 479, 487, 488), (479, 478, 486, 487), (46, 477, 485, 47), (477, 476, 484, 485), (476, 475, 483, 484), (475, 474, 482, 483), (474, 473, 481, 482), (473, 472, 480, 481), (472, 471, 479, 480), (471, 470, 478, 479), (38, 461, 477, 46), (461, 460, 476, 477), (460, 459, 475, 476), (459, 458, 474, 475), (458, 457, 473, 474), (457, 456, 472, 473), (456, 455, 471, 472), (455, 454, 470, 471), (52, 525, 469, 40), (525, 524, 468, 469), (524, 523, 467, 468), (523, 522, 466, 467), (522, 521, 465, 466), (521, 520, 464, 465), (520, 519, 463, 464), (519, 518, 462, 463), (33, 445, 453, 32), (445, 444, 452, 453), (444, 443, 451, 452), (443, 442, 450, 451), (442, 441, 449, 450), (441, 440, 448, 449), (440, 439, 447, 448), (439, 438, 446, 447), (34, 437, 445, 33), (437, 436, 444, 445), (436, 435, 443, 444), (435, 434, 442, 443), (434, 433, 441, 442), (433, 432, 440, 441), (432, 431, 439, 440), (431, 430, 438, 439), (14, 429, 437, 34), (429, 428, 436, 437), (428, 427, 435, 436), (427, 426, 434, 435), (426, 425, 433, 434), (425, 424, 432, 433), (424, 423, 431, 432), (423, 422, 430, 431), (15, 421, 429, 14), (421, 420, 428, 429), (420, 419, 427, 428), (419, 418, 426, 427), (418, 417, 425, 426), (417, 416, 424, 425), (416, 415, 423, 424), (415, 414, 422, 423), (16, 413, 421, 15), (413, 412, 420, 421), (412, 411, 419, 420), (411, 410, 418, 419), (410, 409, 417, 418), (409, 408, 416, 417), (408, 407, 415, 416), (407, 406, 414, 415), (17, 405, 413, 16), (405, 404, 412, 413), (404, 403, 411, 412), (403, 402, 410, 411), (402, 401, 409, 410), (401, 400, 408, 409), (400, 399, 407, 408), (399, 398, 406, 407), (191, 597, 462, 41), (587, 527, 815, 831), (451, 450, 796, 797), (464, 463, 801, 802), (395, 453, 799, 783), (586, 588, 832, 824), (450, 449, 795, 796), (463, 462, 800, 801), (193, 605, 461, 38), (605, 604, 460, 461), (604, 603, 459, 460), (603, 602, 458, 459), (602, 601, 457, 458), (601, 600, 456, 457), (600, 599, 455, 456), (599, 598, 454, 455), (9, 395, 396, 8), (397, 526, 808, 791), (449, 448, 794, 795), (596, 469, 807, 864), (615, 529, 823, 879), (591, 589, 839, 847), (448, 447, 793, 794), (529, 595, 863, 823), (5, 385, 393, 4), (385, 384, 392, 393), (384, 383, 391, 392), (383, 382, 390, 391), (382, 381, 389, 390), (381, 380, 388, 389), (380, 379, 387, 388), (379, 378, 386, 387), (32, 453, 395, 9), (590, 592, 848, 840), (447, 446, 792, 793), (595, 593, 855, 863), (614, 596, 864, 872), (526, 586, 824, 808), (396, 395, 783, 784), (446, 394, 776, 792), (4, 393, 377, 0), (393, 392, 376, 377), (392, 391, 375, 376), (391, 390, 374, 375), (390, 389, 373, 374), (389, 388, 372, 373), (388, 387, 371, 372), (387, 386, 370, 371), (823, 822, 878, 879), (822, 821, 877, 878), (821, 820, 876, 877), (820, 819, 875, 876), (819, 818, 874, 875), (818, 817, 873, 874), (817, 816, 872, 873), (879, 878, 870, 871), (878, 877, 869, 870), (877, 876, 868, 869), (876, 875, 867, 868), (875, 874, 866, 867), (874, 873, 865, 866), (873, 872, 864, 865), (855, 854, 862, 863), (854, 853, 861, 862), (853, 852, 860, 861), (852, 851, 859, 860), (851, 850, 858, 859), (850, 849, 857, 858), (849, 848, 856, 857), (847, 846, 854, 855), (846, 845, 853, 854), (845, 844, 852, 853), (844, 843, 851, 852), (843, 842, 850, 851), (842, 841, 849, 850), (841, 840, 848, 849), (839, 838, 846, 847), (838, 837, 845, 846), (837, 836, 844, 845), (836, 835, 843, 844), (835, 834, 842, 843), (834, 833, 841, 842), (833, 832, 840, 841), (831, 830, 838, 839), (830, 829, 837, 838), (829, 828, 836, 837), (828, 827, 835, 836), (827, 826, 834, 835), (826, 825, 833, 834), (825, 824, 832, 833), (815, 814, 830, 831), (814, 813, 829, 830), (813, 812, 828, 829), (812, 811, 827, 828), (811, 810, 826, 827), (810, 809, 825, 826), (809, 808, 824, 825), (863, 862, 822, 823), (862, 861, 821, 822), (861, 860, 820, 821), (860, 859, 819, 820), (859, 858, 818, 819), (858, 857, 817, 818), (857, 856, 816, 817), (784, 785, 814, 815), (785, 786, 813, 814), (786, 787, 812, 813), (787, 788, 811, 812), (788, 789, 810, 811), (789, 790, 809, 810), (790, 791, 808, 809), (871, 870, 801, 800), (870, 869, 802, 801), (869, 868, 803, 802), (868, 867, 804, 803), (867, 866, 805, 804), (866, 865, 806, 805), (865, 864, 807, 806), (783, 782, 785, 784), (782, 781, 786, 785), (781, 780, 787, 786), (780, 779, 788, 787), (779, 778, 789, 788), (778, 777, 790, 789), (777, 776, 791, 790), (799, 798, 782, 783), (798, 797, 781, 782), (797, 796, 780, 781), (796, 795, 779, 780), (795, 794, 778, 779), (794, 793, 777, 778), (793, 792, 776, 777), (884, 887, 895, 892), (270, 271, 884, 885), (263, 270, 885, 882), (262, 263, 882, 883), (258, 259, 880, 881), (271, 266, 887, 884), (259, 262, 883, 880), (266, 267, 886, 887), (891, 890, 893, 892, 895, 894, 889, 888), (880, 883, 891, 888), (885, 884, 892, 893), (881, 880, 888, 889), (886, 881, 889, 894), (882, 885, 893, 890), (887, 886, 894, 895), (883, 882, 890, 891)])
me_cube_001.materials.append(mat_material_003)
me_cube_001.use_remesh_preserve_volume = False
me_cube_001.use_remesh_preserve_attributes = False
me_cube_001.use_mirror_vertex_groups = False
me_cube_001.update()

# ---- objects
ob_trigger = bpy.data.objects.new('Trigger', me_cube_006)
ob_magazine = bpy.data.objects.new('Magazine', me_cube_003)
ob_handle_decor = bpy.data.objects.new('Handle Decor', me_cylinder_001)
ob_barrel = bpy.data.objects.new('Barrel', me_cylinder)
ob_head = bpy.data.objects.new('Head', me_cube_002)
ob_body = bpy.data.objects.new('Body', me_cube_001)

# ---- transforms, parenting, visibility, modifiers, constraints
ob_trigger.location = (0.0, 0.3605, 0.9037)
ob_trigger.scale = (0.1861, 0.1861, 0.1861)
ob_trigger.lineart.crease_threshold = 0.0
ob_magazine.location = (0.8356, 3.429, -2.221)
ob_magazine.lineart.crease_threshold = 0.0
ob_handle_decor.location = (0.0, 0.0, 0.0)
ob_handle_decor.rotation_euler = (1.571, -0.0, 1.571)
ob_handle_decor.lineart.crease_threshold = 0.0
ob_barrel.location = (0.0, -4.795, 2.634)
ob_barrel.rotation_euler = (4.712, -1.571, 0.0)
ob_barrel.scale = (0.1947, 0.1947, 0.1947)
ob_barrel.lineart.crease_threshold = 0.0
ob_head.location = (-1.973e-08, 0.1975, 3.134)
ob_head.lineart.crease_threshold = 0.0
ob_body.location = (-1.402e-16, 2.791, -0.6313)
ob_body.scale = (0.3425, 0.5691, 0.5691)
ob_body.lineart.crease_threshold = 0.0

# ---- collection membership
col_collection_1.objects.link(ob_trigger)
col_collection_1.objects.link(ob_magazine)
col_collection_1.objects.link(ob_handle_decor)
col_collection_1.objects.link(ob_barrel)
col_collection_1.objects.link(ob_head)
col_collection_1.objects.link(ob_body)

# ---- scene / render settings (as saved in the file)
scene.frame_start = 1; scene.frame_end = 250; scene.frame_set(1)
scene.render.engine = 'CYCLES'
scene.render.resolution_percentage = 50
scene.render.dither_intensity = 0.0
scene.cycles.use_denoising = False
scene.cycles.samples = 128
scene.cycles.sampling_pattern = 'TABULATED_SOBOL'
scene.cycles.use_adaptive_sampling = False
scene.cycles.use_light_tree = False
scene.cycles.blur_glossy = 0.0
scene.cycles.sample_clamp_indirect = 0.0
scene.view_settings.view_transform = 'Standard'
bpy.context.view_layer.update()

# ---- added for rendering (the .blend has no active camera and no usable light): camera, sun
cam_auto = bpy.data.cameras.new('AutoCamera')
cam_auto.lens = 50.0
cam_auto.sensor_width = 36.0
cam_auto.clip_end = 1000.0
ob_auto_camera = bpy.data.objects.new('AutoCamera', cam_auto)
scene.collection.objects.link(ob_auto_camera)
ob_auto_camera.location = (11.0077, -13.2923, 8.84364)
ob_auto_camera.rotation_euler = (1.09748, -7.21219e-08, 0.694738)
scene.camera = ob_auto_camera
light_auto_sun = bpy.data.lights.new('AutoSun', 'SUN')
light_auto_sun.energy = 3.0
light_auto_sun.angle = 0.0523599
ob_auto_sun = bpy.data.objects.new('AutoSun', light_auto_sun)
scene.collection.objects.link(ob_auto_sun)
ob_auto_sun.rotation_euler = (0.872665, 0.174533, 0.523599)
bpy.context.view_layer.update()
